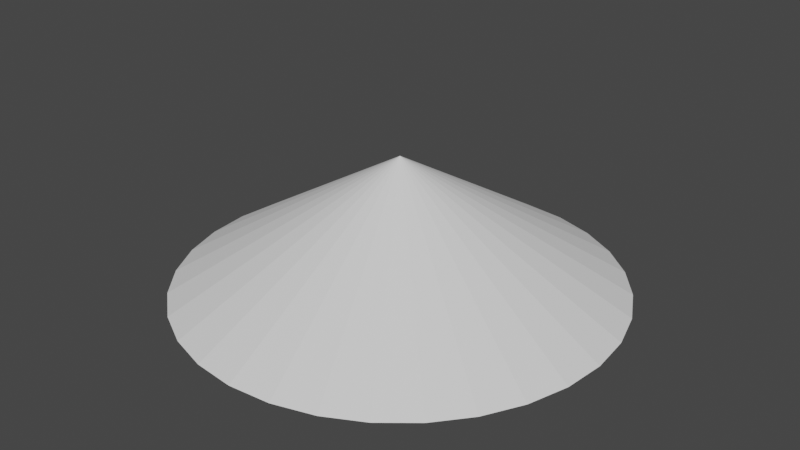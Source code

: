 # Source: Light.blend  (saved by Blender 2.82.7; exported with 4.5.12 LTS)
import bpy
from mathutils import Matrix  # noqa: F401  (used for matrix-valued properties, if any)

bpy.ops.wm.read_factory_settings(use_empty=True)
scene = bpy.context.scene
scene.name = 'Scene'

# ---- collections
col_collection = bpy.data.collections.new('Collection'); scene.collection.children.link(col_collection)

# ---- world
world_world = bpy.data.worlds.new('World'); scene.world = world_world
world_world.use_nodes = True; world_world.node_tree.nodes.clear()
_N = world_world.node_tree.nodes; _L = world_world.node_tree.links
n0 = _N.new('ShaderNodeOutputWorld'); n0.name = 'World Output'; n0.location = (300, 300)
n1 = _N.new('ShaderNodeBackground'); n1.name = 'Background'; n1.location = (10, 300)
n1.inputs[0].default_value = (0.05088, 0.05088, 0.05088, 1.0)
_L.new(n1.outputs[0], n0.inputs[0])
n0.is_active_output = True
world_world.color = (0.05088, 0.05088, 0.05088)
world_world.use_sun_shadow = False
world_world.sun_shadow_jitter_overblur = 0.0

# ---- meshes
me_cone = bpy.data.meshes.new('Cone')
me_cone.from_pydata([(-6.264e-08, 0.836, -1.0), (0.1631, 0.8199, -1.0), (0.3199, 0.7723, -1.0), (0.4644, 0.6951, -1.0), (0.5911, 0.5911, -1.0), (0.6951, 0.4644, -1.0), (0.7723, 0.3199, -1.0), (0.8199, 0.1631, -1.0), (0.836, 5.032e-08, -1.0), (0.8199, -0.1631, -1.0), (0.7723, -0.3199, -1.0), (0.6951, -0.4644, -1.0), (0.5911, -0.5911, -1.0), (0.4644, -0.6951, -1.0), (0.3199, -0.7723, -1.0), (0.1631, -0.8199, -1.0), (-2.755e-07, -0.836, -1.0), (-0.1631, -0.8199, -1.0), (-0.3199, -0.7723, -1.0), (-0.4644, -0.6951, -1.0), (-0.5911, -0.5911, -1.0), (-0.6951, -0.4644, -1.0), (-0.7723, -0.3199, -1.0), (0.0, 0.0, 1.0), (-0.8199, -0.1631, -1.0), (-0.836, 8.158e-07, -1.0), (-0.8199, 0.1631, -1.0), (-0.7723, 0.3199, -1.0), (-0.6951, 0.4644, -1.0), (-0.5911, 0.5911, -1.0), (-0.4644, 0.6951, -1.0), (-0.3199, 0.7723, -1.0), (-0.1631, 0.8199, -1.0), (0.0, 1.0, -1.0), (0.1951, 0.9808, -1.0), (0.3827, 0.9239, -1.0), (0.5556, 0.8315, -1.0), (0.7071, 0.7071, -1.0), (0.8315, 0.5556, -1.0), (0.9239, 0.3827, -1.0), (0.9808, 0.1951, -1.0), (1.0, 7.55e-08, -1.0), (0.9808, -0.1951, -1.0), (0.9239, -0.3827, -1.0), (0.8315, -0.5556, -1.0), (0.7071, -0.7071, -1.0), (0.5556, -0.8315, -1.0), (0.3827, -0.9239, -1.0), (0.1951, -0.9808, -1.0), (-3.258e-07, -1.0, -1.0), (-0.1951, -0.9808, -1.0), (-0.3827, -0.9239, -1.0), (-0.5556, -0.8315, -1.0), (-0.7071, -0.7071, -1.0), (-0.8315, -0.5556, -1.0), (-0.9239, -0.3827, -1.0), (-0.9808, -0.1951, -1.0), (-1.0, 9.656e-07, -1.0), (-0.9808, 0.1951, -1.0), (-0.9239, 0.3827, -1.0), (-0.8315, 0.5556, -1.0), (-0.7071, 0.7071, -1.0), (-0.5556, 0.8315, -1.0), (-0.3827, 0.9239, -1.0), (-0.1951, 0.9808, -1.0), (4.532e-08, 0.1908, -0.1228), (0.03723, 0.1871, -0.1228), (0.07302, 0.1763, -0.1228), (0.106, 0.1587, -0.1228), (0.1349, 0.1349, -0.1228), (0.1587, 0.106, -0.1228), (0.1763, 0.07302, -0.1228), (0.1871, 0.03723, -0.1228), (0.1908, 1.955e-07, -0.1228), (0.1871, -0.03723, -0.1228), (0.1763, -0.07302, -0.1228), (0.1587, -0.106, -0.1228), (0.1349, -0.1349, -0.1228), (0.106, -0.1587, -0.1228), (0.07302, -0.1763, -0.1228), (0.03723, -0.1871, -0.1228), (-3.267e-09, -0.1908, -0.1228), (-0.03723, -0.1871, -0.1228), (-0.07302, -0.1763, -0.1228), (-0.106, -0.1587, -0.1228), (-0.1349, -0.1349, -0.1228), (-0.1587, -0.106, -0.1228), (-0.1763, -0.07302, -0.1228), (-0.1871, -0.03723, -0.1228), (-0.1908, 3.702e-07, -0.1228), (-0.1871, 0.03723, -0.1228), (-0.1763, 0.07302, -0.1228), (-0.1587, 0.106, -0.1228), (-0.1349, 0.1349, -0.1228), (-0.106, 0.1587, -0.1228), (-0.07302, 0.1763, -0.1228), (-0.03723, 0.1871, -0.1228)], [], [(33, 23, 34), (34, 23, 35), (35, 23, 36), (36, 23, 37), (37, 23, 38), (38, 23, 39), (39, 23, 40), (40, 23, 41), (41, 23, 42), (42, 23, 43), (43, 23, 44), (44, 23, 45), (45, 23, 46), (46, 23, 47), (47, 23, 48), (48, 23, 49), (49, 23, 50), (50, 23, 51), (51, 23, 52), (52, 23, 53), (53, 23, 54), (54, 23, 55), (55, 23, 56), (56, 23, 57), (57, 23, 58), (58, 23, 59), (59, 23, 60), (60, 23, 61), (61, 23, 62), (62, 23, 63), (63, 23, 64), (64, 23, 33), (25, 26, 90, 89), (1, 0, 33, 34), (2, 1, 34, 35), (3, 2, 35, 36), (4, 3, 36, 37), (5, 4, 37, 38), (6, 5, 38, 39), (7, 6, 39, 40), (8, 7, 40, 41), (9, 8, 41, 42), (10, 9, 42, 43), (11, 10, 43, 44), (12, 11, 44, 45), (13, 12, 45, 46), (14, 13, 46, 47), (15, 14, 47, 48), (16, 15, 48, 49), (17, 16, 49, 50), (18, 17, 50, 51), (19, 18, 51, 52), (20, 19, 52, 53), (21, 20, 53, 54), (22, 21, 54, 55), (24, 22, 55, 56), (25, 24, 56, 57), (26, 25, 57, 58), (27, 26, 58, 59), (28, 27, 59, 60), (29, 28, 60, 61), (30, 29, 61, 62), (31, 30, 62, 63), (32, 31, 63, 64), (0, 32, 64, 33), (65, 66, 67, 68, 69, 70, 71, 72, 73, 74, 75, 76, 77, 78, 79, 80, 81, 82, 83, 84, 85, 86, 87, 88, 89, 90, 91, 92, 93, 94, 95, 96), (11, 12, 77, 76), (26, 27, 91, 90), (12, 13, 78, 77), (27, 28, 92, 91), (13, 14, 79, 78), (0, 1, 66, 65), (28, 29, 93, 92), (14, 15, 80, 79), (1, 2, 67, 66), (29, 30, 94, 93), (15, 16, 81, 80), (2, 3, 68, 67), (30, 31, 95, 94), (16, 17, 82, 81), (3, 4, 69, 68), (31, 32, 96, 95), (17, 18, 83, 82), (4, 5, 70, 69), (32, 0, 65, 96), (18, 19, 84, 83), (5, 6, 71, 70), (19, 20, 85, 84), (6, 7, 72, 71), (20, 21, 86, 85), (7, 8, 73, 72), (21, 22, 87, 86), (8, 9, 74, 73), (22, 24, 88, 87), (9, 10, 75, 74), (24, 25, 89, 88), (10, 11, 76, 75)])
_uv = me_cone.uv_layers.new(name='UVMap')
_uv.uv.foreach_set('vector', [0.25, 0.49, 0.25, 0.25, 0.2968, 0.4854, 0.2968, 0.4854, 0.25, 0.25, 0.3418, 0.4717, 0.3418, 0.4717, 0.25, 0.25, 0.3833, 0.4496, 0.3833, 0.4496, 0.25, 0.25, 0.4197, 0.4197, 0.4197, 0.4197, 0.25, 0.25, 0.4496, 0.3833, 0.4496, 0.3833, 0.25, 0.25, 0.4717, 0.3418, 0.4717, 0.3418, 0.25, 0.25, 0.4854, 0.2968, 0.4854, 0.2968, 0.25, 0.25, 0.49, 0.25, 0.49, 0.25, 0.25, 0.25, 0.4854, 0.2032, 0.4854, 0.2032, 0.25, 0.25, 0.4717, 0.1582, 0.4717, 0.1582, 0.25, 0.25, 0.4496, 0.1167, 0.4496, 0.1167, 0.25, 0.25, 0.4197, 0.08029, 0.4197, 0.08029, 0.25, 0.25, 0.3833, 0.05045, 0.3833, 0.05045, 0.25, 0.25, 0.3418, 0.02827, 0.3418, 0.02827, 0.25, 0.25, 0.2968, 0.01461, 0.2968, 0.01461, 0.25, 0.25, 0.25, 0.01, 0.25, 0.01, 0.25, 0.25, 0.2032, 0.01461, 0.2032, 0.01461, 0.25, 0.25, 0.1582, 0.02827, 0.1582, 0.02827, 0.25, 0.25, 0.1167, 0.05045, 0.1167, 0.05045, 0.25, 0.25, 0.08029, 0.08029, 0.08029, 0.08029, 0.25, 0.25, 0.05045, 0.1167, 0.05045, 0.1167, 0.25, 0.25, 0.02827, 0.1582, 0.02827, 0.1582, 0.25, 0.25, 0.01461, 0.2032, 0.01461, 0.2032, 0.25, 0.25, 0.01, 0.25, 0.01, 0.25, 0.25, 0.25, 0.01461, 0.2968, 0.01461, 0.2968, 0.25, 0.25, 0.02827, 0.3418, 0.02827, 0.3418, 0.25, 0.25, 0.05045, 0.3833, 0.05045, 0.3833, 0.25, 0.25, 0.08029, 0.4197, 0.08029, 0.4197, 0.25, 0.25, 0.1167, 0.4496, 0.1167, 0.4496, 0.25, 0.25, 0.1582, 0.4717, 0.1582, 0.4717, 0.25, 0.25, 0.2032, 0.4854, 0.2032, 0.4854, 0.25, 0.25, 0.25, 0.49, 0.5494, 0.25, 0.5532, 0.2891, 0.5532, 0.2891, 0.5494, 0.25, 0.7891, 0.4468, 0.75, 0.4506, 0.75, 0.49, 0.7968, 0.4854, 0.8268, 0.4354, 0.7891, 0.4468, 0.7968, 0.4854, 0.8418, 0.4717, 0.8615, 0.4168, 0.8268, 0.4354, 0.8418, 0.4717, 0.8833, 0.4496, 0.8919, 0.3919, 0.8615, 0.4168, 0.8833, 0.4496, 0.9197, 0.4197, 0.9168, 0.3615, 0.8919, 0.3919, 0.9197, 0.4197, 0.9496, 0.3833, 0.9354, 0.3268, 0.9168, 0.3615, 0.9496, 0.3833, 0.9717, 0.3418, 0.9468, 0.2891, 0.9354, 0.3268, 0.9717, 0.3418, 0.9854, 0.2968, 0.9506, 0.25, 0.9468, 0.2891, 0.9854, 0.2968, 0.99, 0.25, 0.9468, 0.2109, 0.9506, 0.25, 0.99, 0.25, 0.9854, 0.2032, 0.9354, 0.1732, 0.9468, 0.2109, 0.9854, 0.2032, 0.9717, 0.1582, 0.9168, 0.1385, 0.9354, 0.1732, 0.9717, 0.1582, 0.9496, 0.1167, 0.8919, 0.1081, 0.9168, 0.1385, 0.9496, 0.1167, 0.9197, 0.08029, 0.8615, 0.08318, 0.8919, 0.1081, 0.9197, 0.08029, 0.8833, 0.05045, 0.8268, 0.06464, 0.8615, 0.08318, 0.8833, 0.05045, 0.8418, 0.02827, 0.7891, 0.05323, 0.8268, 0.06464, 0.8418, 0.02827, 0.7968, 0.01461, 0.75, 0.04937, 0.7891, 0.05323, 0.7968, 0.01461, 0.75, 0.01, 0.7109, 0.05323, 0.75, 0.04937, 0.75, 0.01, 0.7032, 0.01461, 0.6732, 0.06464, 0.7109, 0.05323, 0.7032, 0.01461, 0.6582, 0.02827, 0.6385, 0.08318, 0.6732, 0.06464, 0.6582, 0.02827, 0.6167, 0.05045, 0.6081, 0.1081, 0.6385, 0.08318, 0.6167, 0.05045, 0.5803, 0.08029, 0.5832, 0.1385, 0.6081, 0.1081, 0.5803, 0.08029, 0.5504, 0.1167, 0.5646, 0.1732, 0.5832, 0.1385, 0.5504, 0.1167, 0.5283, 0.1582, 0.5532, 0.2109, 0.5646, 0.1732, 0.5283, 0.1582, 0.5146, 0.2032, 0.5494, 0.25, 0.5532, 0.2109, 0.5146, 0.2032, 0.51, 0.25, 0.5532, 0.2891, 0.5494, 0.25, 0.51, 0.25, 0.5146, 0.2968, 0.5646, 0.3268, 0.5532, 0.2891, 0.5146, 0.2968, 0.5283, 0.3418, 0.5832, 0.3615, 0.5646, 0.3268, 0.5283, 0.3418, 0.5504, 0.3833, 0.6081, 0.3919, 0.5832, 0.3615, 0.5504, 0.3833, 0.5803, 0.4197, 0.6385, 0.4168, 0.6081, 0.3919, 0.5803, 0.4197, 0.6167, 0.4496, 0.6732, 0.4354, 0.6385, 0.4168, 0.6167, 0.4496, 0.6582, 0.4717, 0.7109, 0.4468, 0.6732, 0.4354, 0.6582, 0.4717, 0.7032, 0.4854, 0.75, 0.4506, 0.7109, 0.4468, 0.7032, 0.4854, 0.75, 0.49, 0.75, 0.4506, 0.7891, 0.4468, 0.8268, 0.4354, 0.8615, 0.4168, 0.8919, 0.3919, 0.9168, 0.3615, 0.9354, 0.3268, 0.9468, 0.2891, 0.9506, 0.25, 0.9468, 0.2109, 0.9354, 0.1732, 0.9168, 0.1385, 0.8919, 0.1081, 0.8615, 0.08318, 0.8268, 0.06464, 0.7891, 0.05323, 0.75, 0.04937, 0.7109, 0.05323, 0.6732, 0.06464, 0.6385, 0.08318, 0.6081, 0.1081, 0.5832, 0.1385, 0.5646, 0.1732, 0.5532, 0.2109, 0.5494, 0.25, 0.5532, 0.2891, 0.5646, 0.3268, 0.5832, 0.3615, 0.6081, 0.3919, 0.6385, 0.4168, 0.6732, 0.4354, 0.7109, 0.4468, 0.9168, 0.1385, 0.8919, 0.1081, 0.8919, 0.1081, 0.9168, 0.1385, 0.5532, 0.2891, 0.5646, 0.3268, 0.5646, 0.3268, 0.5532, 0.2891, 0.8919, 0.1081, 0.8615, 0.08318, 0.8615, 0.08318, 0.8919, 0.1081, 0.5646, 0.3268, 0.5832, 0.3615, 0.5832, 0.3615, 0.5646, 0.3268, 0.8615, 0.08318, 0.8268, 0.06464, 0.8268, 0.06464, 0.8615, 0.08318, 0.75, 0.4506, 0.7891, 0.4468, 0.7891, 0.4468, 0.75, 0.4506, 0.5832, 0.3615, 0.6081, 0.3919, 0.6081, 0.3919, 0.5832, 0.3615, 0.8268, 0.06464, 0.7891, 0.05323, 0.7891, 0.05323, 0.8268, 0.06464, 0.7891, 0.4468, 0.8268, 0.4354, 0.8268, 0.4354, 0.7891, 0.4468, 0.6081, 0.3919, 0.6385, 0.4168, 0.6385, 0.4168, 0.6081, 0.3919, 0.7891, 0.05323, 0.75, 0.04937, 0.75, 0.04937, 0.7891, 0.05323, 0.8268, 0.4354, 0.8615, 0.4168, 0.8615, 0.4168, 0.8268, 0.4354, 0.6385, 0.4168, 0.6732, 0.4354, 0.6732, 0.4354, 0.6385, 0.4168, 0.75, 0.04937, 0.7109, 0.05323, 0.7109, 0.05323, 0.75, 0.04937, 0.8615, 0.4168, 0.8919, 0.3919, 0.8919, 0.3919, 0.8615, 0.4168, 0.6732, 0.4354, 0.7109, 0.4468, 0.7109, 0.4468, 0.6732, 0.4354, 0.7109, 0.05323, 0.6732, 0.06464, 0.6732, 0.06464, 0.7109, 0.05323, 0.8919, 0.3919, 0.9168, 0.3615, 0.9168, 0.3615, 0.8919, 0.3919, 0.7109, 0.4468, 0.75, 0.4506, 0.75, 0.4506, 0.7109, 0.4468, 0.6732, 0.06464, 0.6385, 0.08318, 0.6385, 0.08318, 0.6732, 0.06464, 0.9168, 0.3615, 0.9354, 0.3268, 0.9354, 0.3268, 0.9168, 0.3615, 0.6385, 0.08318, 0.6081, 0.1081, 0.6081, 0.1081, 0.6385, 0.08318, 0.9354, 0.3268, 0.9468, 0.2891, 0.9468, 0.2891, 0.9354, 0.3268, 0.6081, 0.1081, 0.5832, 0.1385, 0.5832, 0.1385, 0.6081, 0.1081, 0.9468, 0.2891, 0.9506, 0.25, 0.9506, 0.25, 0.9468, 0.2891, 0.5832, 0.1385, 0.5646, 0.1732, 0.5646, 0.1732, 0.5832, 0.1385, 0.9506, 0.25, 0.9468, 0.2109, 0.9468, 0.2109, 0.9506, 0.25, 0.5646, 0.1732, 0.5532, 0.2109, 0.5532, 0.2109, 0.5646, 0.1732, 0.9468, 0.2109, 0.9354, 0.1732, 0.9354, 0.1732, 0.9468, 0.2109, 0.5532, 0.2109, 0.5494, 0.25, 0.5494, 0.25, 0.5532, 0.2109, 0.9354, 0.1732, 0.9168, 0.1385, 0.9168, 0.1385, 0.9354, 0.1732])
me_cone.use_remesh_fix_poles = True
me_cone.use_remesh_preserve_attributes = False
me_cone.use_mirror_vertex_groups = False
me_cone.update()
me_cone_001 = bpy.data.meshes.new('Cone.001')
me_cone_001.from_pydata([(5.901e-08, 0.04435, 0.3728), (5.901e-08, 0.08699, 0.3296), (5.901e-08, 0.1263, 0.2596), (5.901e-08, 0.1607, 0.1654), (5.901e-08, 0.189, 0.05057), (5.901e-08, 0.21, -0.08043), (5.901e-08, 0.2229, -0.2226), (5.901e-08, 0.2273, -0.3704), (5.901e-08, 0.2229, -0.5182), (5.901e-08, 0.1263, -1.0), (0.008652, 0.04349, 0.3728), (0.01697, 0.08532, 0.3296), (0.02464, 0.1239, 0.2596), (0.03136, 0.1576, 0.1654), (0.03687, 0.1854, 0.05057), (0.04097, 0.206, -0.08043), (0.04349, 0.2187, -0.2226), (0.04435, 0.2229, -0.3704), (0.04349, 0.2187, -0.5182), (0.04097, 0.206, -0.6604), (0.03687, 0.1854, -0.7914), (0.03136, 0.1576, -0.9062), (0.02464, 0.1239, -1.0), (0.01697, 0.08532, -1.07), (0.008652, 0.04349, -1.114), (0.01697, 0.04097, 0.3728), (0.03329, 0.08037, 0.3296), (0.04833, 0.1167, 0.2596), (0.06151, 0.1485, 0.1654), (0.07233, 0.1746, 0.05057), (0.08037, 0.194, -0.08043), (0.08532, 0.206, -0.2226), (0.08699, 0.21, -0.3704), (0.08532, 0.206, -0.5182), (0.08037, 0.194, -0.6604), (0.07233, 0.1746, -0.7914), (0.06151, 0.1485, -0.9062), (0.04833, 0.1167, -1.0), (0.03329, 0.08037, -1.07), (0.01697, 0.04097, -1.114), (0.02464, 0.03687, 0.3728), (0.04833, 0.07233, 0.3296), (0.07016, 0.105, 0.2596), (0.0893, 0.1336, 0.1654), (0.105, 0.1572, 0.05057), (0.1167, 0.1746, -0.08043), (0.1239, 0.1854, -0.2226), (0.1263, 0.189, -0.3704), (0.1239, 0.1854, -0.5182), (0.1167, 0.1746, -0.6604), (0.105, 0.1572, -0.7914), (0.0893, 0.1336, -0.9062), (0.07016, 0.105, -1.0), (0.04833, 0.07233, -1.07), (0.02464, 0.03687, -1.114), (0.03136, 0.03136, 0.3728), (0.06151, 0.06151, 0.3296), (0.0893, 0.0893, 0.2596), (0.1137, 0.1137, 0.1654), (0.1336, 0.1336, 0.05057), (0.1485, 0.1485, -0.08043), (0.1576, 0.1576, -0.2226), (0.1607, 0.1607, -0.3704), (0.1576, 0.1576, -0.5182), (0.1485, 0.1485, -0.6604), (0.1336, 0.1336, -0.7914), (0.1137, 0.1137, -0.9062), (0.0893, 0.0893, -1.0), (0.06151, 0.06151, -1.07), (0.03136, 0.03136, -1.114), (0.03687, 0.02464, 0.3728), (0.07233, 0.04833, 0.3296), (0.105, 0.07016, 0.2596), (0.1336, 0.0893, 0.1654), (0.1572, 0.105, 0.05057), (0.1746, 0.1167, -0.08043), (0.1854, 0.1239, -0.2226), (0.189, 0.1263, -0.3704), (0.1854, 0.1239, -0.5182), (0.1746, 0.1167, -0.6604), (0.1572, 0.105, -0.7914), (0.1336, 0.0893, -0.9062), (0.105, 0.07016, -1.0), (0.07233, 0.04833, -1.07), (0.03687, 0.02464, -1.114), (0.04097, 0.01697, 0.3728), (0.08037, 0.03329, 0.3296), (0.1167, 0.04833, 0.2596), (0.1485, 0.06151, 0.1654), (0.1746, 0.07233, 0.05057), (0.194, 0.08037, -0.08043), (0.206, 0.08532, -0.2226), (0.21, 0.08699, -0.3704), (0.206, 0.08532, -0.5182), (0.194, 0.08037, -0.6604), (0.1746, 0.07233, -0.7914), (0.1485, 0.06151, -0.9062), (0.1167, 0.04833, -1.0), (0.08037, 0.03329, -1.07), (0.04097, 0.01697, -1.114), (0.04349, 0.008652, 0.3728), (0.08532, 0.01697, 0.3296), (0.1239, 0.02464, 0.2596), (0.1576, 0.03136, 0.1654), (0.1854, 0.03687, 0.05057), (0.206, 0.04097, -0.08043), (0.2187, 0.04349, -0.2226), (0.2229, 0.04435, -0.3704), (0.2187, 0.04349, -0.5182), (0.206, 0.04097, -0.6604), (0.1854, 0.03687, -0.7914), (0.1576, 0.03136, -0.9062), (0.1239, 0.02464, -1.0), (0.08532, 0.01697, -1.07), (0.04349, 0.008652, -1.114), (0.04435, 5.868e-08, 0.3728), (0.08699, 6.037e-08, 0.3296), (0.1263, 6.206e-08, 0.2596), (0.1607, 6.037e-08, 0.1654), (0.189, 5.698e-08, 0.05057), (0.21, 7.053e-08, -0.08043), (0.2229, 4.343e-08, -0.2226), (0.2273, 4.682e-08, -0.3704), (0.2229, 4.343e-08, -0.5182), (0.21, 8.069e-08, -0.6604), (0.189, 5.698e-08, -0.7914), (0.1607, 6.037e-08, -0.9062), (0.1263, 5.529e-08, -1.0), (0.08699, 6.376e-08, -1.07), (0.04435, 6.291e-08, -1.114), (0.04349, -0.008652, 0.3728), (0.08532, -0.01697, 0.3296), (0.1239, -0.02464, 0.2596), (0.1576, -0.03136, 0.1654), (0.1854, -0.03687, 0.05057), (0.206, -0.04097, -0.08043), (0.2187, -0.04349, -0.2226), (0.2229, -0.04435, -0.3704), (0.2187, -0.04349, -0.5182), (0.206, -0.04097, -0.6604), (0.1854, -0.03687, -0.7914), (0.1576, -0.03136, -0.9062), (0.1239, -0.02464, -1.0), (0.08532, -0.01697, -1.07), (0.04349, -0.008652, -1.114), (0.04097, -0.01697, 0.3728), (0.08037, -0.03329, 0.3296), (0.1167, -0.04833, 0.2596), (0.1485, -0.06151, 0.1654), (0.1746, -0.07233, 0.05057), (0.194, -0.08037, -0.08043), (0.206, -0.08532, -0.2226), (0.21, -0.08699, -0.3704), (0.206, -0.08532, -0.5182), (0.194, -0.08037, -0.6604), (0.1746, -0.07233, -0.7914), (0.1485, -0.06151, -0.9062), (0.1167, -0.04833, -1.0), (0.08037, -0.03329, -1.07), (0.04097, -0.01697, -1.114), (0.03687, -0.02464, 0.3728), (0.07233, -0.04833, 0.3296), (0.105, -0.07016, 0.2596), (0.1336, -0.0893, 0.1654), (0.1572, -0.105, 0.05057), (0.1746, -0.1167, -0.08043), (0.1854, -0.1239, -0.2226), (0.189, -0.1263, -0.3704), (0.1854, -0.1239, -0.5182), (0.1746, -0.1167, -0.6604), (0.1572, -0.105, -0.7914), (0.1336, -0.0893, -0.9062), (0.105, -0.07016, -1.0), (0.07233, -0.04833, -1.07), (0.03687, -0.02464, -1.114), (0.03136, -0.03136, 0.3728), (0.06151, -0.06151, 0.3296), (0.0893, -0.0893, 0.2596), (0.1137, -0.1137, 0.1654), (0.1336, -0.1336, 0.05057), (0.1485, -0.1485, -0.08043), (0.1576, -0.1576, -0.2226), (0.1607, -0.1607, -0.3704), (0.1576, -0.1576, -0.5182), (0.1485, -0.1485, -0.6604), (0.1336, -0.1336, -0.7914), (0.1137, -0.1137, -0.9062), (0.0893, -0.0893, -1.0), (0.06151, -0.06151, -1.07), (0.03136, -0.03136, -1.114), (0.02464, -0.03687, 0.3728), (0.04833, -0.07233, 0.3296), (0.07016, -0.105, 0.2596), (0.0893, -0.1336, 0.1654), (0.105, -0.1572, 0.05057), (0.1167, -0.1746, -0.08043), (0.1239, -0.1854, -0.2226), (0.1263, -0.189, -0.3704), (0.1239, -0.1854, -0.5182), (0.1167, -0.1746, -0.6604), (0.105, -0.1572, -0.7914), (0.0893, -0.1336, -0.9062), (0.07016, -0.105, -1.0), (0.04833, -0.07233, -1.07), (0.02464, -0.03687, -1.114), (5.901e-08, 5.886e-08, -1.128), (0.01697, -0.04097, 0.3728), (0.03329, -0.08037, 0.3296), (0.04833, -0.1167, 0.2596), (0.06151, -0.1485, 0.1654), (0.07233, -0.1746, 0.05057), (0.08037, -0.194, -0.08043), (0.08532, -0.206, -0.2226), (0.08699, -0.21, -0.3704), (0.08532, -0.206, -0.5182), (0.08037, -0.194, -0.6604), (0.07233, -0.1746, -0.7914), (0.06151, -0.1485, -0.9062), (0.04833, -0.1167, -1.0), (0.03329, -0.08037, -1.07), (0.01697, -0.04097, -1.114), (0.008652, -0.04349, 0.3728), (0.01697, -0.08532, 0.3296), (0.02464, -0.1239, 0.2596), (0.03136, -0.1576, 0.1654), (0.03687, -0.1854, 0.05057), (0.04097, -0.206, -0.08043), (0.04349, -0.2187, -0.2226), (0.04435, -0.2229, -0.3704), (0.04349, -0.2187, -0.5182), (0.04097, -0.206, -0.6604), (0.03687, -0.1854, -0.7914), (0.03136, -0.1576, -0.9062), (0.02464, -0.1239, -1.0), (0.01697, -0.08532, -1.07), (0.008652, -0.04349, -1.114), (5.737e-08, -0.04435, 0.3728), (6.838e-08, -0.08699, 0.3296), (6.499e-08, -0.1263, 0.2596), (5.313e-08, -0.1607, 0.1654), (3.958e-08, -0.189, 0.05057), (7.346e-08, -0.21, -0.08043), (3.958e-08, -0.2229, -0.2226), (3.62e-08, -0.2273, -0.3704), (3.958e-08, -0.2229, -0.5182), (7.346e-08, -0.21, -0.6604), (3.958e-08, -0.189, -0.7914), (5.313e-08, -0.1607, -0.9062), (5.652e-08, -0.1263, -1.0), (5.991e-08, -0.08699, -1.07), (5.991e-08, -0.04435, -1.114), (-0.008652, -0.04349, 0.3728), (-0.01697, -0.08532, 0.3296), (-0.02464, -0.1239, 0.2596), (-0.03136, -0.1576, 0.1654), (-0.03687, -0.1854, 0.05057), (-0.04097, -0.206, -0.08043), (-0.04349, -0.2187, -0.2226), (-0.04435, -0.2229, -0.3704), (-0.04349, -0.2187, -0.5182), (-0.04097, -0.206, -0.6604), (-0.03687, -0.1854, -0.7914), (-0.03136, -0.1576, -0.9062), (-0.02464, -0.1239, -1.0), (-0.01697, -0.08532, -1.07), (-0.008652, -0.04349, -1.114), (-0.01697, -0.04097, 0.3728), (-0.03329, -0.08037, 0.3296), (-0.04833, -0.1167, 0.2596), (-0.06151, -0.1485, 0.1654), (-0.07233, -0.1746, 0.05057), (-0.08037, -0.194, -0.08043), (-0.08532, -0.206, -0.2226), (-0.08699, -0.21, -0.3704), (-0.08532, -0.206, -0.5182), (-0.08037, -0.194, -0.6604), (-0.07233, -0.1746, -0.7914), (-0.06151, -0.1485, -0.9062), (-0.04833, -0.1167, -1.0), (-0.03329, -0.08037, -1.07), (-0.01697, -0.04097, -1.114), (-0.02464, -0.03687, 0.3728), (-0.04833, -0.07233, 0.3296), (-0.07016, -0.105, 0.2596), (-0.0893, -0.1336, 0.1654), (-0.105, -0.1572, 0.05057), (-0.1167, -0.1746, -0.08043), (-0.1239, -0.1854, -0.2226), (-0.1263, -0.189, -0.3704), (-0.1239, -0.1854, -0.5182), (-0.1167, -0.1746, -0.6604), (-0.105, -0.1572, -0.7914), (-0.0893, -0.1336, -0.9062), (-0.07016, -0.105, -1.0), (-0.04833, -0.07233, -1.07), (-0.02464, -0.03687, -1.114), (6.633e-09, 6.483e-09, 0.3873), (-0.03136, -0.03136, 0.3728), (-0.06151, -0.06151, 0.3296), (-0.0893, -0.0893, 0.2596), (-0.1137, -0.1137, 0.1654), (-0.1336, -0.1336, 0.05057), (-0.1485, -0.1485, -0.08043), (-0.1576, -0.1576, -0.2226), (-0.1607, -0.1607, -0.3704), (-0.1576, -0.1576, -0.5182), (-0.1485, -0.1485, -0.6604), (-0.1336, -0.1336, -0.7914), (-0.1137, -0.1137, -0.9062), (-0.0893, -0.0893, -1.0), (-0.06151, -0.06151, -1.07), (-0.03136, -0.03136, -1.114), (-0.03687, -0.02464, 0.3728), (-0.07233, -0.04833, 0.3296), (-0.105, -0.07016, 0.2596), (-0.1336, -0.0893, 0.1654), (-0.1572, -0.105, 0.05057), (-0.1746, -0.1167, -0.08043), (-0.1854, -0.1239, -0.2226), (-0.189, -0.1263, -0.3704), (-0.1854, -0.1239, -0.5182), (-0.1746, -0.1167, -0.6604), (-0.1572, -0.105, -0.7914), (-0.1336, -0.0893, -0.9062), (-0.105, -0.07016, -1.0), (-0.07233, -0.04833, -1.07), (-0.03687, -0.02464, -1.114), (-0.04097, -0.01697, 0.3728), (-0.08037, -0.03329, 0.3296), (-0.1167, -0.04833, 0.2596), (-0.1485, -0.06151, 0.1654), (-0.1746, -0.07233, 0.05057), (-0.194, -0.08037, -0.08043), (-0.206, -0.08532, -0.2226), (-0.21, -0.08699, -0.3704), (-0.206, -0.08532, -0.5182), (-0.194, -0.08037, -0.6604), (-0.1746, -0.07233, -0.7914), (-0.1485, -0.06151, -0.9062), (-0.1167, -0.04833, -1.0), (-0.08037, -0.03329, -1.07), (-0.04097, -0.01697, -1.114), (-0.04349, -0.008652, 0.3728), (-0.08532, -0.01697, 0.3296), (-0.1239, -0.02464, 0.2596), (-0.1576, -0.03136, 0.1654), (-0.1854, -0.03687, 0.05057), (-0.206, -0.04097, -0.08043), (-0.2187, -0.04349, -0.2226), (-0.2229, -0.04435, -0.3704), (-0.2187, -0.04349, -0.5182), (-0.206, -0.04097, -0.6604), (-0.1854, -0.03687, -0.7914), (-0.1576, -0.03136, -0.9062), (-0.1239, -0.02464, -1.0), (-0.08532, -0.01697, -1.07), (-0.04349, -0.008652, -1.114), (-0.04435, 6.206e-08, 0.3728), (-0.08699, 6.884e-08, 0.3296), (-0.1263, 6.884e-08, 0.2596), (-0.1607, 9.086e-08, 0.1654), (-0.189, 1.01e-07, 0.05057), (-0.21, 6.037e-08, -0.08043), (-0.2229, 1.112e-07, -0.2226), (-0.2273, 1.01e-07, -0.3704), (-0.2229, 1.112e-07, -0.5182), (-0.21, 6.037e-08, -0.6604), (-0.189, 1.01e-07, -0.7914), (-0.1607, 9.086e-08, -0.9062), (-0.1263, 7.392e-08, -1.0), (-0.08699, 7.561e-08, -1.07), (-0.04435, 6.122e-08, -1.114), (-0.04349, 0.008652, 0.3728), (-0.08532, 0.01697, 0.3296), (-0.1239, 0.02464, 0.2596), (-0.1576, 0.03136, 0.1654), (-0.1854, 0.03687, 0.05057), (-0.206, 0.04097, -0.08043), (-0.2187, 0.04349, -0.2226), (-0.2229, 0.04435, -0.3704), (-0.2187, 0.04349, -0.5182), (-0.206, 0.04097, -0.6604), (-0.1854, 0.03687, -0.7914), (-0.1576, 0.03136, -0.9062), (-0.1239, 0.02464, -1.0), (-0.08532, 0.01697, -1.07), (-0.04349, 0.008652, -1.114), (-0.04097, 0.01697, 0.3728), (-0.08037, 0.03329, 0.3296), (-0.1167, 0.04833, 0.2596), (-0.1485, 0.06151, 0.1654), (-0.1746, 0.07233, 0.05057), (-0.194, 0.08037, -0.08043), (-0.206, 0.08532, -0.2226), (-0.21, 0.08699, -0.3704), (-0.206, 0.08532, -0.5182), (-0.194, 0.08037, -0.6604), (-0.1746, 0.07233, -0.7914), (-0.1485, 0.06151, -0.9062), (-0.1167, 0.04833, -1.0), (-0.08037, 0.03329, -1.07), (-0.04097, 0.01697, -1.114), (-0.03687, 0.02464, 0.3728), (-0.07233, 0.04833, 0.3296), (-0.105, 0.07016, 0.2596), (-0.1336, 0.0893, 0.1654), (-0.1572, 0.105, 0.05057), (-0.1746, 0.1167, -0.08043), (-0.1854, 0.1239, -0.2226), (-0.189, 0.1263, -0.3704), (-0.1854, 0.1239, -0.5182), (-0.1746, 0.1167, -0.6604), (-0.1572, 0.105, -0.7914), (-0.1336, 0.0893, -0.9062), (-0.105, 0.07016, -1.0), (-0.07233, 0.04833, -1.07), (-0.03687, 0.02464, -1.114), (-0.03136, 0.03136, 0.3728), (-0.06151, 0.06151, 0.3296), (-0.0893, 0.0893, 0.2596), (-0.1137, 0.1137, 0.1654), (-0.1336, 0.1336, 0.05057), (-0.1485, 0.1485, -0.08043), (-0.1576, 0.1576, -0.2226), (-0.1607, 0.1607, -0.3704), (-0.1576, 0.1576, -0.5182), (-0.1485, 0.1485, -0.6604), (-0.1336, 0.1336, -0.7914), (-0.1137, 0.1137, -0.9062), (-0.0893, 0.0893, -1.0), (-0.06151, 0.06151, -1.07), (-0.03136, 0.03136, -1.114), (-0.02464, 0.03687, 0.3728), (-0.04833, 0.07233, 0.3296), (-0.07016, 0.105, 0.2596), (-0.0893, 0.1336, 0.1654), (-0.105, 0.1572, 0.05057), (-0.1167, 0.1746, -0.08043), (-0.1239, 0.1854, -0.2226), (-0.1263, 0.189, -0.3704), (-0.1239, 0.1854, -0.5182), (-0.1167, 0.1746, -0.6604), (-0.105, 0.1572, -0.7914), (-0.0893, 0.1336, -0.9062), (-0.07016, 0.105, -1.0), (-0.04833, 0.07233, -1.07), (-0.02464, 0.03687, -1.114), (-0.01697, 0.04097, 0.3728), (-0.03329, 0.08037, 0.3296), (-0.04833, 0.1167, 0.2596), (-0.06151, 0.1485, 0.1654), (-0.07233, 0.1746, 0.05057), (-0.08037, 0.194, -0.08043), (-0.08532, 0.206, -0.2226), (-0.08699, 0.21, -0.3704), (-0.08532, 0.206, -0.5182), (-0.08037, 0.194, -0.6604), (-0.07233, 0.1746, -0.7914), (-0.06151, 0.1485, -0.9062), (-0.04833, 0.1167, -1.0), (-0.03329, 0.08037, -1.07), (-0.01697, 0.04097, -1.114), (-0.008652, 0.04349, 0.3728), (-0.01697, 0.08532, 0.3296), (-0.02464, 0.1239, 0.2596), (-0.03136, 0.1576, 0.1654), (-0.03687, 0.1854, 0.05057), (-0.04097, 0.206, -0.08043), (-0.04349, 0.2187, -0.2226), (-0.04435, 0.2229, -0.3704), (-0.04349, 0.2187, -0.5182), (-0.04097, 0.206, -0.6604), (-0.03687, 0.1854, -0.7914), (-0.03136, 0.1576, -0.9062), (-0.02464, 0.1239, -1.0), (-0.01697, 0.08532, -1.07), (-0.008652, 0.04349, -1.114), (7.346e-08, 0.21, -0.6604), (1.209e-07, 0.189, -0.7914), (9.378e-08, 0.1607, -0.9062), (7.684e-08, 0.08699, -1.07), (6.245e-08, 0.04435, -1.114)], [], [(2, 1, 11, 12), (478, 477, 19, 20), (3, 2, 12, 13), (479, 478, 20, 21), (4, 3, 13, 14), (9, 479, 21, 22), (5, 4, 14, 15), (480, 9, 22, 23), (6, 5, 15, 16), (481, 480, 23, 24), (7, 6, 16, 17), (0, 296, 10), (205, 481, 24), (8, 7, 17, 18), (1, 0, 10, 11), (477, 8, 18, 19), (18, 17, 32, 33), (11, 10, 25, 26), (19, 18, 33, 34), (12, 11, 26, 27), (20, 19, 34, 35), (13, 12, 27, 28), (21, 20, 35, 36), (14, 13, 28, 29), (22, 21, 36, 37), (15, 14, 29, 30), (23, 22, 37, 38), (16, 15, 30, 31), (24, 23, 38, 39), (17, 16, 31, 32), (10, 296, 25), (205, 24, 39), (37, 36, 51, 52), (30, 29, 44, 45), (38, 37, 52, 53), (31, 30, 45, 46), (39, 38, 53, 54), (32, 31, 46, 47), (25, 296, 40), (205, 39, 54), (33, 32, 47, 48), (26, 25, 40, 41), (34, 33, 48, 49), (27, 26, 41, 42), (35, 34, 49, 50), (28, 27, 42, 43), (36, 35, 50, 51), (29, 28, 43, 44), (49, 48, 63, 64), (42, 41, 56, 57), (50, 49, 64, 65), (43, 42, 57, 58), (51, 50, 65, 66), (44, 43, 58, 59), (52, 51, 66, 67), (45, 44, 59, 60), (53, 52, 67, 68), (46, 45, 60, 61), (54, 53, 68, 69), (47, 46, 61, 62), (40, 296, 55), (205, 54, 69), (48, 47, 62, 63), (41, 40, 55, 56), (68, 67, 82, 83), (61, 60, 75, 76), (69, 68, 83, 84), (62, 61, 76, 77), (55, 296, 70), (205, 69, 84), (63, 62, 77, 78), (56, 55, 70, 71), (64, 63, 78, 79), (57, 56, 71, 72), (65, 64, 79, 80), (58, 57, 72, 73), (66, 65, 80, 81), (59, 58, 73, 74), (67, 66, 81, 82), (60, 59, 74, 75), (72, 71, 86, 87), (80, 79, 94, 95), (73, 72, 87, 88), (81, 80, 95, 96), (74, 73, 88, 89), (82, 81, 96, 97), (75, 74, 89, 90), (83, 82, 97, 98), (76, 75, 90, 91), (84, 83, 98, 99), (77, 76, 91, 92), (70, 296, 85), (205, 84, 99), (78, 77, 92, 93), (71, 70, 85, 86), (79, 78, 93, 94), (91, 90, 105, 106), (99, 98, 113, 114), (92, 91, 106, 107), (85, 296, 100), (205, 99, 114), (93, 92, 107, 108), (86, 85, 100, 101), (94, 93, 108, 109), (87, 86, 101, 102), (95, 94, 109, 110), (88, 87, 102, 103), (96, 95, 110, 111), (89, 88, 103, 104), (97, 96, 111, 112), (90, 89, 104, 105), (98, 97, 112, 113), (110, 109, 124, 125), (103, 102, 117, 118), (111, 110, 125, 126), (104, 103, 118, 119), (112, 111, 126, 127), (105, 104, 119, 120), (113, 112, 127, 128), (106, 105, 120, 121), (114, 113, 128, 129), (107, 106, 121, 122), (100, 296, 115), (205, 114, 129), (108, 107, 122, 123), (101, 100, 115, 116), (109, 108, 123, 124), (102, 101, 116, 117), (129, 128, 143, 144), (122, 121, 136, 137), (115, 296, 130), (205, 129, 144), (123, 122, 137, 138), (116, 115, 130, 131), (124, 123, 138, 139), (117, 116, 131, 132), (125, 124, 139, 140), (118, 117, 132, 133), (126, 125, 140, 141), (119, 118, 133, 134), (127, 126, 141, 142), (120, 119, 134, 135), (128, 127, 142, 143), (121, 120, 135, 136), (133, 132, 147, 148), (141, 140, 155, 156), (134, 133, 148, 149), (142, 141, 156, 157), (135, 134, 149, 150), (143, 142, 157, 158), (136, 135, 150, 151), (144, 143, 158, 159), (137, 136, 151, 152), (130, 296, 145), (205, 144, 159), (138, 137, 152, 153), (131, 130, 145, 146), (139, 138, 153, 154), (132, 131, 146, 147), (140, 139, 154, 155), (152, 151, 166, 167), (145, 296, 160), (205, 159, 174), (153, 152, 167, 168), (146, 145, 160, 161), (154, 153, 168, 169), (147, 146, 161, 162), (155, 154, 169, 170), (148, 147, 162, 163), (156, 155, 170, 171), (149, 148, 163, 164), (157, 156, 171, 172), (150, 149, 164, 165), (158, 157, 172, 173), (151, 150, 165, 166), (159, 158, 173, 174), (171, 170, 185, 186), (164, 163, 178, 179), (172, 171, 186, 187), (165, 164, 179, 180), (173, 172, 187, 188), (166, 165, 180, 181), (174, 173, 188, 189), (167, 166, 181, 182), (160, 296, 175), (205, 174, 189), (168, 167, 182, 183), (161, 160, 175, 176), (169, 168, 183, 184), (162, 161, 176, 177), (170, 169, 184, 185), (163, 162, 177, 178), (205, 189, 204), (183, 182, 197, 198), (176, 175, 190, 191), (184, 183, 198, 199), (177, 176, 191, 192), (185, 184, 199, 200), (178, 177, 192, 193), (186, 185, 200, 201), (179, 178, 193, 194), (187, 186, 201, 202), (180, 179, 194, 195), (188, 187, 202, 203), (181, 180, 195, 196), (189, 188, 203, 204), (182, 181, 196, 197), (175, 296, 190), (202, 201, 217, 218), (195, 194, 210, 211), (203, 202, 218, 219), (196, 195, 211, 212), (204, 203, 219, 220), (197, 196, 212, 213), (190, 296, 206), (205, 204, 220), (198, 197, 213, 214), (191, 190, 206, 207), (199, 198, 214, 215), (192, 191, 207, 208), (200, 199, 215, 216), (193, 192, 208, 209), (201, 200, 216, 217), (194, 193, 209, 210), (207, 206, 221, 222), (215, 214, 229, 230), (208, 207, 222, 223), (216, 215, 230, 231), (209, 208, 223, 224), (217, 216, 231, 232), (210, 209, 224, 225), (218, 217, 232, 233), (211, 210, 225, 226), (219, 218, 233, 234), (212, 211, 226, 227), (220, 219, 234, 235), (213, 212, 227, 228), (206, 296, 221), (205, 220, 235), (214, 213, 228, 229), (226, 225, 240, 241), (234, 233, 248, 249), (227, 226, 241, 242), (235, 234, 249, 250), (228, 227, 242, 243), (221, 296, 236), (205, 235, 250), (229, 228, 243, 244), (222, 221, 236, 237), (230, 229, 244, 245), (223, 222, 237, 238), (231, 230, 245, 246), (224, 223, 238, 239), (232, 231, 246, 247), (225, 224, 239, 240), (233, 232, 247, 248), (245, 244, 259, 260), (238, 237, 252, 253), (246, 245, 260, 261), (239, 238, 253, 254), (247, 246, 261, 262), (240, 239, 254, 255), (248, 247, 262, 263), (241, 240, 255, 256), (249, 248, 263, 264), (242, 241, 256, 257), (250, 249, 264, 265), (243, 242, 257, 258), (236, 296, 251), (205, 250, 265), (244, 243, 258, 259), (237, 236, 251, 252), (264, 263, 278, 279), (257, 256, 271, 272), (265, 264, 279, 280), (258, 257, 272, 273), (251, 296, 266), (205, 265, 280), (259, 258, 273, 274), (252, 251, 266, 267), (260, 259, 274, 275), (253, 252, 267, 268), (261, 260, 275, 276), (254, 253, 268, 269), (262, 261, 276, 277), (255, 254, 269, 270), (263, 262, 277, 278), (256, 255, 270, 271), (268, 267, 282, 283), (276, 275, 290, 291), (269, 268, 283, 284), (277, 276, 291, 292), (270, 269, 284, 285), (278, 277, 292, 293), (271, 270, 285, 286), (279, 278, 293, 294), (272, 271, 286, 287), (280, 279, 294, 295), (273, 272, 287, 288), (266, 296, 281), (205, 280, 295), (274, 273, 288, 289), (267, 266, 281, 282), (275, 274, 289, 290), (287, 286, 302, 303), (295, 294, 310, 311), (288, 287, 303, 304), (281, 296, 297), (205, 295, 311), (289, 288, 304, 305), (282, 281, 297, 298), (290, 289, 305, 306), (283, 282, 298, 299), (291, 290, 306, 307), (284, 283, 299, 300), (292, 291, 307, 308), (285, 284, 300, 301), (293, 292, 308, 309), (286, 285, 301, 302), (294, 293, 309, 310), (307, 306, 321, 322), (300, 299, 314, 315), (308, 307, 322, 323), (301, 300, 315, 316), (309, 308, 323, 324), (302, 301, 316, 317), (310, 309, 324, 325), (303, 302, 317, 318), (311, 310, 325, 326), (304, 303, 318, 319), (297, 296, 312), (205, 311, 326), (305, 304, 319, 320), (298, 297, 312, 313), (306, 305, 320, 321), (299, 298, 313, 314), (326, 325, 340, 341), (319, 318, 333, 334), (312, 296, 327), (205, 326, 341), (320, 319, 334, 335), (313, 312, 327, 328), (321, 320, 335, 336), (314, 313, 328, 329), (322, 321, 336, 337), (315, 314, 329, 330), (323, 322, 337, 338), (316, 315, 330, 331), (324, 323, 338, 339), (317, 316, 331, 332), (325, 324, 339, 340), (318, 317, 332, 333), (338, 337, 352, 353), (331, 330, 345, 346), (339, 338, 353, 354), (332, 331, 346, 347), (340, 339, 354, 355), (333, 332, 347, 348), (341, 340, 355, 356), (334, 333, 348, 349), (327, 296, 342), (205, 341, 356), (335, 334, 349, 350), (328, 327, 342, 343), (336, 335, 350, 351), (329, 328, 343, 344), (337, 336, 351, 352), (330, 329, 344, 345), (342, 296, 357), (205, 356, 371), (350, 349, 364, 365), (343, 342, 357, 358), (351, 350, 365, 366), (344, 343, 358, 359), (352, 351, 366, 367), (345, 344, 359, 360), (353, 352, 367, 368), (346, 345, 360, 361), (354, 353, 368, 369), (347, 346, 361, 362), (355, 354, 369, 370), (348, 347, 362, 363), (356, 355, 370, 371), (349, 348, 363, 364), (361, 360, 375, 376), (369, 368, 383, 384), (362, 361, 376, 377), (370, 369, 384, 385), (363, 362, 377, 378), (371, 370, 385, 386), (364, 363, 378, 379), (357, 296, 372), (205, 371, 386), (365, 364, 379, 380), (358, 357, 372, 373), (366, 365, 380, 381), (359, 358, 373, 374), (367, 366, 381, 382), (360, 359, 374, 375), (368, 367, 382, 383), (380, 379, 394, 395), (373, 372, 387, 388), (381, 380, 395, 396), (374, 373, 388, 389), (382, 381, 396, 397), (375, 374, 389, 390), (383, 382, 397, 398), (376, 375, 390, 391), (384, 383, 398, 399), (377, 376, 391, 392), (385, 384, 399, 400), (378, 377, 392, 393), (386, 385, 400, 401), (379, 378, 393, 394), (372, 296, 387), (205, 386, 401), (399, 398, 413, 414), (392, 391, 406, 407), (400, 399, 414, 415), (393, 392, 407, 408), (401, 400, 415, 416), (394, 393, 408, 409), (387, 296, 402), (205, 401, 416), (395, 394, 409, 410), (388, 387, 402, 403), (396, 395, 410, 411), (389, 388, 403, 404), (397, 396, 411, 412), (390, 389, 404, 405), (398, 397, 412, 413), (391, 390, 405, 406), (403, 402, 417, 418), (411, 410, 425, 426), (404, 403, 418, 419), (412, 411, 426, 427), (405, 404, 419, 420), (413, 412, 427, 428), (406, 405, 420, 421), (414, 413, 428, 429), (407, 406, 421, 422), (415, 414, 429, 430), (408, 407, 422, 423), (416, 415, 430, 431), (409, 408, 423, 424), (402, 296, 417), (205, 416, 431), (410, 409, 424, 425), (422, 421, 436, 437), (430, 429, 444, 445), (423, 422, 437, 438), (431, 430, 445, 446), (424, 423, 438, 439), (417, 296, 432), (205, 431, 446), (425, 424, 439, 440), (418, 417, 432, 433), (426, 425, 440, 441), (419, 418, 433, 434), (427, 426, 441, 442), (420, 419, 434, 435), (428, 427, 442, 443), (421, 420, 435, 436), (429, 428, 443, 444), (441, 440, 455, 456), (434, 433, 448, 449), (442, 441, 456, 457), (435, 434, 449, 450), (443, 442, 457, 458), (436, 435, 450, 451), (444, 443, 458, 459), (437, 436, 451, 452), (445, 444, 459, 460), (438, 437, 452, 453), (446, 445, 460, 461), (439, 438, 453, 454), (432, 296, 447), (205, 446, 461), (440, 439, 454, 455), (433, 432, 447, 448), (460, 459, 474, 475), (453, 452, 467, 468), (461, 460, 475, 476), (454, 453, 468, 469), (447, 296, 462), (205, 461, 476), (455, 454, 469, 470), (448, 447, 462, 463), (456, 455, 470, 471), (449, 448, 463, 464), (457, 456, 471, 472), (450, 449, 464, 465), (458, 457, 472, 473), (451, 450, 465, 466), (459, 458, 473, 474), (452, 451, 466, 467), (472, 471, 477, 478), (465, 464, 2, 3), (473, 472, 478, 479), (466, 465, 3, 4), (474, 473, 479, 9), (467, 466, 4, 5), (475, 474, 9, 480), (468, 467, 5, 6), (476, 475, 480, 481), (469, 468, 6, 7), (462, 296, 0), (205, 476, 481), (470, 469, 7, 8), (463, 462, 0, 1), (471, 470, 8, 477), (464, 463, 1, 2)])
_uv = me_cone_001.uv_layers.new(name='UVMap')
_uv.uv.foreach_set('vector', [0.75, 0.8125, 0.75, 0.875, 0.7188, 0.875, 0.7188, 0.8125, 0.75, 0.3125, 0.75, 0.375, 0.7188, 0.375, 0.7188, 0.3125, 0.75, 0.75, 0.75, 0.8125, 0.7188, 0.8125, 0.7188, 0.75, 0.75, 0.25, 0.75, 0.3125, 0.7188, 0.3125, 0.7188, 0.25, 0.75, 0.6875, 0.75, 0.75, 0.7188, 0.75, 0.7188, 0.6875, 0.75, 0.1875, 0.75, 0.25, 0.7188, 0.25, 0.7188, 0.1875, 0.75, 0.625, 0.75, 0.6875, 0.7188, 0.6875, 0.7188, 0.625, 0.75, 0.125, 0.75, 0.1875, 0.7188, 0.1875, 0.7188, 0.125, 0.75, 0.5625, 0.75, 0.625, 0.7188, 0.625, 0.7188, 0.5625, 0.75, 0.0625, 0.75, 0.125, 0.7188, 0.125, 0.7187, 0.0625, 0.75, 0.5, 0.75, 0.5625, 0.7188, 0.5625, 0.7188, 0.5, 0.75, 0.9375, 0.7344, 1.0, 0.7187, 0.9375, 0.7344, 0.0, 0.75, 0.0625, 0.7187, 0.0625, 0.75, 0.4375, 0.75, 0.5, 0.7188, 0.5, 0.7188, 0.4375, 0.75, 0.875, 0.75, 0.9375, 0.7187, 0.9375, 0.7188, 0.875, 0.75, 0.375, 0.75, 0.4375, 0.7188, 0.4375, 0.7188, 0.375, 0.7188, 0.4375, 0.7188, 0.5, 0.6875, 0.5, 0.6875, 0.4375, 0.7188, 0.875, 0.7187, 0.9375, 0.6875, 0.9375, 0.6875, 0.875, 0.7188, 0.375, 0.7188, 0.4375, 0.6875, 0.4375, 0.6875, 0.375, 0.7188, 0.8125, 0.7188, 0.875, 0.6875, 0.875, 0.6875, 0.8125, 0.7188, 0.3125, 0.7188, 0.375, 0.6875, 0.375, 0.6875, 0.3125, 0.7188, 0.75, 0.7188, 0.8125, 0.6875, 0.8125, 0.6875, 0.75, 0.7188, 0.25, 0.7188, 0.3125, 0.6875, 0.3125, 0.6875, 0.25, 0.7188, 0.6875, 0.7188, 0.75, 0.6875, 0.75, 0.6875, 0.6875, 0.7188, 0.1875, 0.7188, 0.25, 0.6875, 0.25, 0.6875, 0.1875, 0.7188, 0.625, 0.7188, 0.6875, 0.6875, 0.6875, 0.6875, 0.625, 0.7188, 0.125, 0.7188, 0.1875, 0.6875, 0.1875, 0.6875, 0.125, 0.7188, 0.5625, 0.7188, 0.625, 0.6875, 0.625, 0.6875, 0.5625, 0.7187, 0.0625, 0.7188, 0.125, 0.6875, 0.125, 0.6875, 0.0625, 0.7188, 0.5, 0.7188, 0.5625, 0.6875, 0.5625, 0.6875, 0.5, 0.7187, 0.9375, 0.7031, 1.0, 0.6875, 0.9375, 0.7031, 0.0, 0.7187, 0.0625, 0.6875, 0.0625, 0.6875, 0.1875, 0.6875, 0.25, 0.6562, 0.25, 0.6562, 0.1875, 0.6875, 0.625, 0.6875, 0.6875, 0.6562, 0.6875, 0.6562, 0.625, 0.6875, 0.125, 0.6875, 0.1875, 0.6562, 0.1875, 0.6562, 0.125, 0.6875, 0.5625, 0.6875, 0.625, 0.6562, 0.625, 0.6562, 0.5625, 0.6875, 0.0625, 0.6875, 0.125, 0.6562, 0.125, 0.6562, 0.0625, 0.6875, 0.5, 0.6875, 0.5625, 0.6562, 0.5625, 0.6562, 0.5, 0.6875, 0.9375, 0.6719, 1.0, 0.6562, 0.9375, 0.6719, 0.0, 0.6875, 0.0625, 0.6562, 0.0625, 0.6875, 0.4375, 0.6875, 0.5, 0.6562, 0.5, 0.6562, 0.4375, 0.6875, 0.875, 0.6875, 0.9375, 0.6562, 0.9375, 0.6562, 0.875, 0.6875, 0.375, 0.6875, 0.4375, 0.6562, 0.4375, 0.6562, 0.375, 0.6875, 0.8125, 0.6875, 0.875, 0.6562, 0.875, 0.6562, 0.8125, 0.6875, 0.3125, 0.6875, 0.375, 0.6562, 0.375, 0.6562, 0.3125, 0.6875, 0.75, 0.6875, 0.8125, 0.6562, 0.8125, 0.6562, 0.75, 0.6875, 0.25, 0.6875, 0.3125, 0.6562, 0.3125, 0.6562, 0.25, 0.6875, 0.6875, 0.6875, 0.75, 0.6562, 0.75, 0.6562, 0.6875, 0.6562, 0.375, 0.6562, 0.4375, 0.625, 0.4375, 0.625, 0.375, 0.6562, 0.8125, 0.6562, 0.875, 0.625, 0.875, 0.625, 0.8125, 0.6562, 0.3125, 0.6562, 0.375, 0.625, 0.375, 0.625, 0.3125, 0.6562, 0.75, 0.6562, 0.8125, 0.625, 0.8125, 0.625, 0.75, 0.6562, 0.25, 0.6562, 0.3125, 0.625, 0.3125, 0.625, 0.25, 0.6562, 0.6875, 0.6562, 0.75, 0.625, 0.75, 0.625, 0.6875, 0.6562, 0.1875, 0.6562, 0.25, 0.625, 0.25, 0.625, 0.1875, 0.6562, 0.625, 0.6562, 0.6875, 0.625, 0.6875, 0.625, 0.625, 0.6562, 0.125, 0.6562, 0.1875, 0.625, 0.1875, 0.625, 0.125, 0.6562, 0.5625, 0.6562, 0.625, 0.625, 0.625, 0.625, 0.5625, 0.6562, 0.0625, 0.6562, 0.125, 0.625, 0.125, 0.625, 0.0625, 0.6562, 0.5, 0.6562, 0.5625, 0.625, 0.5625, 0.625, 0.5, 0.6562, 0.9375, 0.6406, 1.0, 0.625, 0.9375, 0.6406, 0.0, 0.6562, 0.0625, 0.625, 0.0625, 0.6562, 0.4375, 0.6562, 0.5, 0.625, 0.5, 0.625, 0.4375, 0.6562, 0.875, 0.6562, 0.9375, 0.625, 0.9375, 0.625, 0.875, 0.625, 0.125, 0.625, 0.1875, 0.5937, 0.1875, 0.5937, 0.125, 0.625, 0.5625, 0.625, 0.625, 0.5937, 0.625, 0.5937, 0.5625, 0.625, 0.0625, 0.625, 0.125, 0.5937, 0.125, 0.5937, 0.0625, 0.625, 0.5, 0.625, 0.5625, 0.5937, 0.5625, 0.5937, 0.5, 0.625, 0.9375, 0.6094, 1.0, 0.5937, 0.9375, 0.6094, 0.0, 0.625, 0.0625, 0.5937, 0.0625, 0.625, 0.4375, 0.625, 0.5, 0.5937, 0.5, 0.5937, 0.4375, 0.625, 0.875, 0.625, 0.9375, 0.5937, 0.9375, 0.5937, 0.875, 0.625, 0.375, 0.625, 0.4375, 0.5937, 0.4375, 0.5938, 0.375, 0.625, 0.8125, 0.625, 0.875, 0.5937, 0.875, 0.5937, 0.8125, 0.625, 0.3125, 0.625, 0.375, 0.5938, 0.375, 0.5937, 0.3125, 0.625, 0.75, 0.625, 0.8125, 0.5937, 0.8125, 0.5937, 0.75, 0.625, 0.25, 0.625, 0.3125, 0.5937, 0.3125, 0.5937, 0.25, 0.625, 0.6875, 0.625, 0.75, 0.5937, 0.75, 0.5937, 0.6875, 0.625, 0.1875, 0.625, 0.25, 0.5937, 0.25, 0.5937, 0.1875, 0.625, 0.625, 0.625, 0.6875, 0.5937, 0.6875, 0.5937, 0.625, 0.5937, 0.8125, 0.5937, 0.875, 0.5625, 0.875, 0.5625, 0.8125, 0.5937, 0.3125, 0.5938, 0.375, 0.5625, 0.375, 0.5625, 0.3125, 0.5937, 0.75, 0.5937, 0.8125, 0.5625, 0.8125, 0.5625, 0.75, 0.5937, 0.25, 0.5937, 0.3125, 0.5625, 0.3125, 0.5625, 0.25, 0.5937, 0.6875, 0.5937, 0.75, 0.5625, 0.75, 0.5625, 0.6875, 0.5937, 0.1875, 0.5937, 0.25, 0.5625, 0.25, 0.5625, 0.1875, 0.5937, 0.625, 0.5937, 0.6875, 0.5625, 0.6875, 0.5625, 0.625, 0.5937, 0.125, 0.5937, 0.1875, 0.5625, 0.1875, 0.5625, 0.125, 0.5937, 0.5625, 0.5937, 0.625, 0.5625, 0.625, 0.5625, 0.5625, 0.5937, 0.0625, 0.5937, 0.125, 0.5625, 0.125, 0.5625, 0.0625, 0.5937, 0.5, 0.5937, 0.5625, 0.5625, 0.5625, 0.5625, 0.5, 0.5937, 0.9375, 0.5781, 1.0, 0.5625, 0.9375, 0.5781, 0.0, 0.5937, 0.0625, 0.5625, 0.0625, 0.5937, 0.4375, 0.5937, 0.5, 0.5625, 0.5, 0.5625, 0.4375, 0.5937, 0.875, 0.5937, 0.9375, 0.5625, 0.9375, 0.5625, 0.875, 0.5938, 0.375, 0.5937, 0.4375, 0.5625, 0.4375, 0.5625, 0.375, 0.5625, 0.5625, 0.5625, 0.625, 0.5312, 0.625, 0.5312, 0.5625, 0.5625, 0.0625, 0.5625, 0.125, 0.5312, 0.125, 0.5312, 0.0625, 0.5625, 0.5, 0.5625, 0.5625, 0.5312, 0.5625, 0.5312, 0.5, 0.5625, 0.9375, 0.5469, 1.0, 0.5312, 0.9375, 0.5469, 0.0, 0.5625, 0.0625, 0.5312, 0.0625, 0.5625, 0.4375, 0.5625, 0.5, 0.5312, 0.5, 0.5312, 0.4375, 0.5625, 0.875, 0.5625, 0.9375, 0.5312, 0.9375, 0.5312, 0.875, 0.5625, 0.375, 0.5625, 0.4375, 0.5312, 0.4375, 0.5312, 0.375, 0.5625, 0.8125, 0.5625, 0.875, 0.5312, 0.875, 0.5312, 0.8125, 0.5625, 0.3125, 0.5625, 0.375, 0.5312, 0.375, 0.5312, 0.3125, 0.5625, 0.75, 0.5625, 0.8125, 0.5312, 0.8125, 0.5312, 0.75, 0.5625, 0.25, 0.5625, 0.3125, 0.5312, 0.3125, 0.5312, 0.25, 0.5625, 0.6875, 0.5625, 0.75, 0.5312, 0.75, 0.5312, 0.6875, 0.5625, 0.1875, 0.5625, 0.25, 0.5312, 0.25, 0.5312, 0.1875, 0.5625, 0.625, 0.5625, 0.6875, 0.5312, 0.6875, 0.5312, 0.625, 0.5625, 0.125, 0.5625, 0.1875, 0.5312, 0.1875, 0.5312, 0.125, 0.5312, 0.3125, 0.5312, 0.375, 0.5, 0.375, 0.5, 0.3125, 0.5312, 0.75, 0.5312, 0.8125, 0.5, 0.8125, 0.5, 0.75, 0.5312, 0.25, 0.5312, 0.3125, 0.5, 0.3125, 0.5, 0.25, 0.5312, 0.6875, 0.5312, 0.75, 0.5, 0.75, 0.5, 0.6875, 0.5312, 0.1875, 0.5312, 0.25, 0.5, 0.25, 0.5, 0.1875, 0.5312, 0.625, 0.5312, 0.6875, 0.5, 0.6875, 0.5, 0.625, 0.5312, 0.125, 0.5312, 0.1875, 0.5, 0.1875, 0.5, 0.125, 0.5312, 0.5625, 0.5312, 0.625, 0.5, 0.625, 0.5, 0.5625, 0.5312, 0.0625, 0.5312, 0.125, 0.5, 0.125, 0.5, 0.0625, 0.5312, 0.5, 0.5312, 0.5625, 0.5, 0.5625, 0.5, 0.5, 0.5312, 0.9375, 0.5156, 1.0, 0.5, 0.9375, 0.5156, 0.0, 0.5312, 0.0625, 0.5, 0.0625, 0.5312, 0.4375, 0.5312, 0.5, 0.5, 0.5, 0.5, 0.4375, 0.5312, 0.875, 0.5312, 0.9375, 0.5, 0.9375, 0.5, 0.875, 0.5312, 0.375, 0.5312, 0.4375, 0.5, 0.4375, 0.5, 0.375, 0.5312, 0.8125, 0.5312, 0.875, 0.5, 0.875, 0.5, 0.8125, 0.5, 0.0625, 0.5, 0.125, 0.4687, 0.125, 0.4687, 0.0625, 0.5, 0.5, 0.5, 0.5625, 0.4687, 0.5625, 0.4687, 0.5, 0.5, 0.9375, 0.4844, 1.0, 0.4687, 0.9375, 0.4844, 0.0, 0.5, 0.0625, 0.4687, 0.0625, 0.5, 0.4375, 0.5, 0.5, 0.4687, 0.5, 0.4687, 0.4375, 0.5, 0.875, 0.5, 0.9375, 0.4687, 0.9375, 0.4687, 0.875, 0.5, 0.375, 0.5, 0.4375, 0.4687, 0.4375, 0.4687, 0.375, 0.5, 0.8125, 0.5, 0.875, 0.4687, 0.875, 0.4687, 0.8125, 0.5, 0.3125, 0.5, 0.375, 0.4687, 0.375, 0.4687, 0.3125, 0.5, 0.75, 0.5, 0.8125, 0.4687, 0.8125, 0.4687, 0.75, 0.5, 0.25, 0.5, 0.3125, 0.4687, 0.3125, 0.4687, 0.25, 0.5, 0.6875, 0.5, 0.75, 0.4687, 0.75, 0.4687, 0.6875, 0.5, 0.1875, 0.5, 0.25, 0.4687, 0.25, 0.4687, 0.1875, 0.5, 0.625, 0.5, 0.6875, 0.4687, 0.6875, 0.4687, 0.625, 0.5, 0.125, 0.5, 0.1875, 0.4687, 0.1875, 0.4687, 0.125, 0.5, 0.5625, 0.5, 0.625, 0.4687, 0.625, 0.4687, 0.5625, 0.4687, 0.75, 0.4687, 0.8125, 0.4375, 0.8125, 0.4375, 0.75, 0.4687, 0.25, 0.4687, 0.3125, 0.4375, 0.3125, 0.4375, 0.25, 0.4687, 0.6875, 0.4687, 0.75, 0.4375, 0.75, 0.4375, 0.6875, 0.4687, 0.1875, 0.4687, 0.25, 0.4375, 0.25, 0.4375, 0.1875, 0.4687, 0.625, 0.4687, 0.6875, 0.4375, 0.6875, 0.4375, 0.625, 0.4687, 0.125, 0.4687, 0.1875, 0.4375, 0.1875, 0.4375, 0.125, 0.4687, 0.5625, 0.4687, 0.625, 0.4375, 0.625, 0.4375, 0.5625, 0.4687, 0.0625, 0.4687, 0.125, 0.4375, 0.125, 0.4375, 0.0625, 0.4687, 0.5, 0.4687, 0.5625, 0.4375, 0.5625, 0.4375, 0.5, 0.4687, 0.9375, 0.4531, 1.0, 0.4375, 0.9375, 0.4531, 0.0, 0.4687, 0.0625, 0.4375, 0.0625, 0.4687, 0.4375, 0.4687, 0.5, 0.4375, 0.5, 0.4375, 0.4375, 0.4687, 0.875, 0.4687, 0.9375, 0.4375, 0.9375, 0.4375, 0.875, 0.4687, 0.375, 0.4687, 0.4375, 0.4375, 0.4375, 0.4375, 0.375, 0.4687, 0.8125, 0.4687, 0.875, 0.4375, 0.875, 0.4375, 0.8125, 0.4687, 0.3125, 0.4687, 0.375, 0.4375, 0.375, 0.4375, 0.3125, 0.4375, 0.5, 0.4375, 0.5625, 0.4062, 0.5625, 0.4062, 0.5, 0.4375, 0.9375, 0.4219, 1.0, 0.4062, 0.9375, 0.4219, 0.0, 0.4375, 0.0625, 0.4062, 0.0625, 0.4375, 0.4375, 0.4375, 0.5, 0.4062, 0.5, 0.4062, 0.4375, 0.4375, 0.875, 0.4375, 0.9375, 0.4062, 0.9375, 0.4062, 0.875, 0.4375, 0.375, 0.4375, 0.4375, 0.4062, 0.4375, 0.4062, 0.375, 0.4375, 0.8125, 0.4375, 0.875, 0.4062, 0.875, 0.4062, 0.8125, 0.4375, 0.3125, 0.4375, 0.375, 0.4062, 0.375, 0.4062, 0.3125, 0.4375, 0.75, 0.4375, 0.8125, 0.4062, 0.8125, 0.4062, 0.75, 0.4375, 0.25, 0.4375, 0.3125, 0.4062, 0.3125, 0.4062, 0.25, 0.4375, 0.6875, 0.4375, 0.75, 0.4062, 0.75, 0.4062, 0.6875, 0.4375, 0.1875, 0.4375, 0.25, 0.4062, 0.25, 0.4062, 0.1875, 0.4375, 0.625, 0.4375, 0.6875, 0.4062, 0.6875, 0.4062, 0.625, 0.4375, 0.125, 0.4375, 0.1875, 0.4062, 0.1875, 0.4062, 0.125, 0.4375, 0.5625, 0.4375, 0.625, 0.4062, 0.625, 0.4062, 0.5625, 0.4375, 0.0625, 0.4375, 0.125, 0.4062, 0.125, 0.4062, 0.0625, 0.4062, 0.25, 0.4062, 0.3125, 0.375, 0.3125, 0.375, 0.25, 0.4062, 0.6875, 0.4062, 0.75, 0.375, 0.75, 0.375, 0.6875, 0.4062, 0.1875, 0.4062, 0.25, 0.375, 0.25, 0.375, 0.1875, 0.4062, 0.625, 0.4062, 0.6875, 0.375, 0.6875, 0.375, 0.625, 0.4062, 0.125, 0.4062, 0.1875, 0.375, 0.1875, 0.375, 0.125, 0.4062, 0.5625, 0.4062, 0.625, 0.375, 0.625, 0.375, 0.5625, 0.4062, 0.0625, 0.4062, 0.125, 0.375, 0.125, 0.375, 0.0625, 0.4062, 0.5, 0.4062, 0.5625, 0.375, 0.5625, 0.375, 0.5, 0.4062, 0.9375, 0.3906, 1.0, 0.375, 0.9375, 0.3906, 0.0, 0.4062, 0.0625, 0.375, 0.0625, 0.4062, 0.4375, 0.4062, 0.5, 0.375, 0.5, 0.375, 0.4375, 0.4062, 0.875, 0.4062, 0.9375, 0.375, 0.9375, 0.375, 0.875, 0.4062, 0.375, 0.4062, 0.4375, 0.375, 0.4375, 0.375, 0.375, 0.4062, 0.8125, 0.4062, 0.875, 0.375, 0.875, 0.375, 0.8125, 0.4062, 0.3125, 0.4062, 0.375, 0.375, 0.375, 0.375, 0.3125, 0.4062, 0.75, 0.4062, 0.8125, 0.375, 0.8125, 0.375, 0.75, 0.3594, 0.0, 0.375, 0.0625, 0.3437, 0.0625, 0.375, 0.4375, 0.375, 0.5, 0.3437, 0.5, 0.3437, 0.4375, 0.375, 0.875, 0.375, 0.9375, 0.3437, 0.9375, 0.3437, 0.875, 0.375, 0.375, 0.375, 0.4375, 0.3437, 0.4375, 0.3437, 0.375, 0.375, 0.8125, 0.375, 0.875, 0.3437, 0.875, 0.3437, 0.8125, 0.375, 0.3125, 0.375, 0.375, 0.3437, 0.375, 0.3437, 0.3125, 0.375, 0.75, 0.375, 0.8125, 0.3437, 0.8125, 0.3437, 0.75, 0.375, 0.25, 0.375, 0.3125, 0.3437, 0.3125, 0.3437, 0.25, 0.375, 0.6875, 0.375, 0.75, 0.3437, 0.75, 0.3437, 0.6875, 0.375, 0.1875, 0.375, 0.25, 0.3437, 0.25, 0.3437, 0.1875, 0.375, 0.625, 0.375, 0.6875, 0.3437, 0.6875, 0.3437, 0.625, 0.375, 0.125, 0.375, 0.1875, 0.3437, 0.1875, 0.3437, 0.125, 0.375, 0.5625, 0.375, 0.625, 0.3437, 0.625, 0.3437, 0.5625, 0.375, 0.0625, 0.375, 0.125, 0.3437, 0.125, 0.3437, 0.0625, 0.375, 0.5, 0.375, 0.5625, 0.3437, 0.5625, 0.3437, 0.5, 0.375, 0.9375, 0.3594, 1.0, 0.3437, 0.9375, 0.3437, 0.1875, 0.3437, 0.25, 0.3125, 0.25, 0.3125, 0.1875, 0.3437, 0.625, 0.3437, 0.6875, 0.3125, 0.6875, 0.3125, 0.625, 0.3437, 0.125, 0.3437, 0.1875, 0.3125, 0.1875, 0.3125, 0.125, 0.3437, 0.5625, 0.3437, 0.625, 0.3125, 0.625, 0.3125, 0.5625, 0.3437, 0.0625, 0.3437, 0.125, 0.3125, 0.125, 0.3125, 0.0625, 0.3437, 0.5, 0.3437, 0.5625, 0.3125, 0.5625, 0.3125, 0.5, 0.3437, 0.9375, 0.3281, 1.0, 0.3125, 0.9375, 0.3281, 0.0, 0.3437, 0.0625, 0.3125, 0.0625, 0.3437, 0.4375, 0.3437, 0.5, 0.3125, 0.5, 0.3125, 0.4375, 0.3437, 0.875, 0.3437, 0.9375, 0.3125, 0.9375, 0.3125, 0.875, 0.3437, 0.375, 0.3437, 0.4375, 0.3125, 0.4375, 0.3125, 0.375, 0.3437, 0.8125, 0.3437, 0.875, 0.3125, 0.875, 0.3125, 0.8125, 0.3437, 0.3125, 0.3437, 0.375, 0.3125, 0.375, 0.3125, 0.3125, 0.3437, 0.75, 0.3437, 0.8125, 0.3125, 0.8125, 0.3125, 0.75, 0.3437, 0.25, 0.3437, 0.3125, 0.3125, 0.3125, 0.3125, 0.25, 0.3437, 0.6875, 0.3437, 0.75, 0.3125, 0.75, 0.3125, 0.6875, 0.3125, 0.875, 0.3125, 0.9375, 0.2812, 0.9375, 0.2812, 0.875, 0.3125, 0.375, 0.3125, 0.4375, 0.2812, 0.4375, 0.2812, 0.375, 0.3125, 0.8125, 0.3125, 0.875, 0.2812, 0.875, 0.2812, 0.8125, 0.3125, 0.3125, 0.3125, 0.375, 0.2812, 0.375, 0.2812, 0.3125, 0.3125, 0.75, 0.3125, 0.8125, 0.2812, 0.8125, 0.2812, 0.75, 0.3125, 0.25, 0.3125, 0.3125, 0.2812, 0.3125, 0.2812, 0.25, 0.3125, 0.6875, 0.3125, 0.75, 0.2812, 0.75, 0.2812, 0.6875, 0.3125, 0.1875, 0.3125, 0.25, 0.2812, 0.25, 0.2812, 0.1875, 0.3125, 0.625, 0.3125, 0.6875, 0.2812, 0.6875, 0.2812, 0.625, 0.3125, 0.125, 0.3125, 0.1875, 0.2812, 0.1875, 0.2812, 0.125, 0.3125, 0.5625, 0.3125, 0.625, 0.2812, 0.625, 0.2812, 0.5625, 0.3125, 0.0625, 0.3125, 0.125, 0.2812, 0.125, 0.2812, 0.0625, 0.3125, 0.5, 0.3125, 0.5625, 0.2812, 0.5625, 0.2812, 0.5, 0.3125, 0.9375, 0.2969, 1.0, 0.2812, 0.9375, 0.2969, 0.0, 0.3125, 0.0625, 0.2812, 0.0625, 0.3125, 0.4375, 0.3125, 0.5, 0.2812, 0.5, 0.2812, 0.4375, 0.2812, 0.625, 0.2812, 0.6875, 0.25, 0.6875, 0.25, 0.625, 0.2812, 0.125, 0.2812, 0.1875, 0.25, 0.1875, 0.25, 0.125, 0.2812, 0.5625, 0.2812, 0.625, 0.25, 0.625, 0.25, 0.5625, 0.2812, 0.0625, 0.2812, 0.125, 0.25, 0.125, 0.25, 0.0625, 0.2812, 0.5, 0.2812, 0.5625, 0.25, 0.5625, 0.25, 0.5, 0.2812, 0.9375, 0.2656, 1.0, 0.25, 0.9375, 0.2656, 0.0, 0.2812, 0.0625, 0.25, 0.0625, 0.2812, 0.4375, 0.2812, 0.5, 0.25, 0.5, 0.25, 0.4375, 0.2812, 0.875, 0.2812, 0.9375, 0.25, 0.9375, 0.25, 0.875, 0.2812, 0.375, 0.2812, 0.4375, 0.25, 0.4375, 0.25, 0.375, 0.2812, 0.8125, 0.2812, 0.875, 0.25, 0.875, 0.25, 0.8125, 0.2812, 0.3125, 0.2812, 0.375, 0.25, 0.375, 0.25, 0.3125, 0.2812, 0.75, 0.2812, 0.8125, 0.25, 0.8125, 0.25, 0.75, 0.2812, 0.25, 0.2812, 0.3125, 0.25, 0.3125, 0.25, 0.25, 0.2812, 0.6875, 0.2812, 0.75, 0.25, 0.75, 0.25, 0.6875, 0.2812, 0.1875, 0.2812, 0.25, 0.25, 0.25, 0.25, 0.1875, 0.25, 0.375, 0.25, 0.4375, 0.2187, 0.4375, 0.2188, 0.375, 0.25, 0.8125, 0.25, 0.875, 0.2188, 0.875, 0.2188, 0.8125, 0.25, 0.3125, 0.25, 0.375, 0.2188, 0.375, 0.2187, 0.3125, 0.25, 0.75, 0.25, 0.8125, 0.2188, 0.8125, 0.2187, 0.75, 0.25, 0.25, 0.25, 0.3125, 0.2187, 0.3125, 0.2187, 0.25, 0.25, 0.6875, 0.25, 0.75, 0.2187, 0.75, 0.2187, 0.6875, 0.25, 0.1875, 0.25, 0.25, 0.2187, 0.25, 0.2188, 0.1875, 0.25, 0.625, 0.25, 0.6875, 0.2187, 0.6875, 0.2188, 0.625, 0.25, 0.125, 0.25, 0.1875, 0.2188, 0.1875, 0.2188, 0.125, 0.25, 0.5625, 0.25, 0.625, 0.2188, 0.625, 0.2187, 0.5625, 0.25, 0.0625, 0.25, 0.125, 0.2188, 0.125, 0.2188, 0.0625, 0.25, 0.5, 0.25, 0.5625, 0.2187, 0.5625, 0.2187, 0.5, 0.25, 0.9375, 0.2344, 1.0, 0.2188, 0.9375, 0.2344, 0.0, 0.25, 0.0625, 0.2188, 0.0625, 0.25, 0.4375, 0.25, 0.5, 0.2187, 0.5, 0.2187, 0.4375, 0.25, 0.875, 0.25, 0.9375, 0.2188, 0.9375, 0.2188, 0.875, 0.2188, 0.125, 0.2188, 0.1875, 0.1875, 0.1875, 0.1875, 0.125, 0.2187, 0.5625, 0.2188, 0.625, 0.1875, 0.625, 0.1875, 0.5625, 0.2188, 0.0625, 0.2188, 0.125, 0.1875, 0.125, 0.1875, 0.0625, 0.2187, 0.5, 0.2187, 0.5625, 0.1875, 0.5625, 0.1875, 0.5, 0.2188, 0.9375, 0.2031, 1.0, 0.1875, 0.9375, 0.2031, 0.0, 0.2188, 0.0625, 0.1875, 0.0625, 0.2187, 0.4375, 0.2187, 0.5, 0.1875, 0.5, 0.1875, 0.4375, 0.2188, 0.875, 0.2188, 0.9375, 0.1875, 0.9375, 0.1875, 0.875, 0.2188, 0.375, 0.2187, 0.4375, 0.1875, 0.4375, 0.1875, 0.375, 0.2188, 0.8125, 0.2188, 0.875, 0.1875, 0.875, 0.1875, 0.8125, 0.2187, 0.3125, 0.2188, 0.375, 0.1875, 0.375, 0.1875, 0.3125, 0.2187, 0.75, 0.2188, 0.8125, 0.1875, 0.8125, 0.1875, 0.75, 0.2187, 0.25, 0.2187, 0.3125, 0.1875, 0.3125, 0.1875, 0.25, 0.2187, 0.6875, 0.2187, 0.75, 0.1875, 0.75, 0.1875, 0.6875, 0.2188, 0.1875, 0.2187, 0.25, 0.1875, 0.25, 0.1875, 0.1875, 0.2188, 0.625, 0.2187, 0.6875, 0.1875, 0.6875, 0.1875, 0.625, 0.1875, 0.8125, 0.1875, 0.875, 0.1563, 0.875, 0.1563, 0.8125, 0.1875, 0.3125, 0.1875, 0.375, 0.1563, 0.375, 0.1562, 0.3125, 0.1875, 0.75, 0.1875, 0.8125, 0.1563, 0.8125, 0.1563, 0.75, 0.1875, 0.25, 0.1875, 0.3125, 0.1562, 0.3125, 0.1563, 0.25, 0.1875, 0.6875, 0.1875, 0.75, 0.1563, 0.75, 0.1562, 0.6875, 0.1875, 0.1875, 0.1875, 0.25, 0.1563, 0.25, 0.1563, 0.1875, 0.1875, 0.625, 0.1875, 0.6875, 0.1562, 0.6875, 0.1563, 0.625, 0.1875, 0.125, 0.1875, 0.1875, 0.1563, 0.1875, 0.1563, 0.125, 0.1875, 0.5625, 0.1875, 0.625, 0.1563, 0.625, 0.1562, 0.5625, 0.1875, 0.0625, 0.1875, 0.125, 0.1563, 0.125, 0.1563, 0.0625, 0.1875, 0.5, 0.1875, 0.5625, 0.1562, 0.5625, 0.1562, 0.5, 0.1875, 0.9375, 0.1719, 1.0, 0.1563, 0.9375, 0.1719, 0.0, 0.1875, 0.0625, 0.1563, 0.0625, 0.1875, 0.4375, 0.1875, 0.5, 0.1562, 0.5, 0.1562, 0.4375, 0.1875, 0.875, 0.1875, 0.9375, 0.1563, 0.9375, 0.1563, 0.875, 0.1875, 0.375, 0.1875, 0.4375, 0.1562, 0.4375, 0.1563, 0.375, 0.1562, 0.5625, 0.1563, 0.625, 0.125, 0.625, 0.125, 0.5625, 0.1563, 0.0625, 0.1563, 0.125, 0.125, 0.125, 0.125, 0.0625, 0.1562, 0.5, 0.1562, 0.5625, 0.125, 0.5625, 0.125, 0.5, 0.1563, 0.9375, 0.1406, 1.0, 0.125, 0.9375, 0.1406, 0.0, 0.1563, 0.0625, 0.125, 0.0625, 0.1562, 0.4375, 0.1562, 0.5, 0.125, 0.5, 0.125, 0.4375, 0.1563, 0.875, 0.1563, 0.9375, 0.125, 0.9375, 0.125, 0.875, 0.1563, 0.375, 0.1562, 0.4375, 0.125, 0.4375, 0.125, 0.375, 0.1563, 0.8125, 0.1563, 0.875, 0.125, 0.875, 0.125, 0.8125, 0.1562, 0.3125, 0.1563, 0.375, 0.125, 0.375, 0.125, 0.3125, 0.1563, 0.75, 0.1563, 0.8125, 0.125, 0.8125, 0.125, 0.75, 0.1563, 0.25, 0.1562, 0.3125, 0.125, 0.3125, 0.125, 0.25, 0.1562, 0.6875, 0.1563, 0.75, 0.125, 0.75, 0.125, 0.6875, 0.1563, 0.1875, 0.1563, 0.25, 0.125, 0.25, 0.125, 0.1875, 0.1563, 0.625, 0.1562, 0.6875, 0.125, 0.6875, 0.125, 0.625, 0.1563, 0.125, 0.1563, 0.1875, 0.125, 0.1875, 0.125, 0.125, 0.125, 0.3125, 0.125, 0.375, 0.09375, 0.375, 0.09375, 0.3125, 0.125, 0.75, 0.125, 0.8125, 0.09375, 0.8125, 0.09375, 0.75, 0.125, 0.25, 0.125, 0.3125, 0.09375, 0.3125, 0.09375, 0.25, 0.125, 0.6875, 0.125, 0.75, 0.09375, 0.75, 0.09375, 0.6875, 0.125, 0.1875, 0.125, 0.25, 0.09375, 0.25, 0.09375, 0.1875, 0.125, 0.625, 0.125, 0.6875, 0.09375, 0.6875, 0.09375, 0.625, 0.125, 0.125, 0.125, 0.1875, 0.09375, 0.1875, 0.09375, 0.125, 0.125, 0.5625, 0.125, 0.625, 0.09375, 0.625, 0.09375, 0.5625, 0.125, 0.0625, 0.125, 0.125, 0.09375, 0.125, 0.09375, 0.0625, 0.125, 0.5, 0.125, 0.5625, 0.09375, 0.5625, 0.09375, 0.5, 0.125, 0.9375, 0.1094, 1.0, 0.09375, 0.9375, 0.1094, 0.0, 0.125, 0.0625, 0.09375, 0.0625, 0.125, 0.4375, 0.125, 0.5, 0.09375, 0.5, 0.09375, 0.4375, 0.125, 0.875, 0.125, 0.9375, 0.09375, 0.9375, 0.09375, 0.875, 0.125, 0.375, 0.125, 0.4375, 0.09375, 0.4375, 0.09375, 0.375, 0.125, 0.8125, 0.125, 0.875, 0.09375, 0.875, 0.09375, 0.8125, 0.09375, 0.0625, 0.09375, 0.125, 0.0625, 0.125, 0.0625, 0.0625, 0.09375, 0.5, 0.09375, 0.5625, 0.0625, 0.5625, 0.0625, 0.5, 0.09375, 0.9375, 0.07813, 1.0, 0.0625, 0.9375, 0.07813, 0.0, 0.09375, 0.0625, 0.0625, 0.0625, 0.09375, 0.4375, 0.09375, 0.5, 0.0625, 0.5, 0.0625, 0.4375, 0.09375, 0.875, 0.09375, 0.9375, 0.0625, 0.9375, 0.0625, 0.875, 0.09375, 0.375, 0.09375, 0.4375, 0.0625, 0.4375, 0.0625, 0.375, 0.09375, 0.8125, 0.09375, 0.875, 0.0625, 0.875, 0.0625, 0.8125, 0.09375, 0.3125, 0.09375, 0.375, 0.0625, 0.375, 0.0625, 0.3125, 0.09375, 0.75, 0.09375, 0.8125, 0.0625, 0.8125, 0.0625, 0.75, 0.09375, 0.25, 0.09375, 0.3125, 0.0625, 0.3125, 0.0625, 0.25, 0.09375, 0.6875, 0.09375, 0.75, 0.0625, 0.75, 0.0625, 0.6875, 0.09375, 0.1875, 0.09375, 0.25, 0.0625, 0.25, 0.0625, 0.1875, 0.09375, 0.625, 0.09375, 0.6875, 0.0625, 0.6875, 0.0625, 0.625, 0.09375, 0.125, 0.09375, 0.1875, 0.0625, 0.1875, 0.0625, 0.125, 0.09375, 0.5625, 0.09375, 0.625, 0.0625, 0.625, 0.0625, 0.5625, 0.0625, 0.25, 0.0625, 0.3125, 0.03125, 0.3125, 0.03125, 0.25, 0.0625, 0.6875, 0.0625, 0.75, 0.03125, 0.75, 0.03125, 0.6875, 0.0625, 0.1875, 0.0625, 0.25, 0.03125, 0.25, 0.03125, 0.1875, 0.0625, 0.625, 0.0625, 0.6875, 0.03125, 0.6875, 0.03125, 0.625, 0.0625, 0.125, 0.0625, 0.1875, 0.03125, 0.1875, 0.03125, 0.125, 0.0625, 0.5625, 0.0625, 0.625, 0.03125, 0.625, 0.03125, 0.5625, 0.0625, 0.0625, 0.0625, 0.125, 0.03125, 0.125, 0.03125, 0.0625, 0.0625, 0.5, 0.0625, 0.5625, 0.03125, 0.5625, 0.03125, 0.5, 0.0625, 0.9375, 0.04688, 1.0, 0.03125, 0.9375, 0.04688, 0.0, 0.0625, 0.0625, 0.03125, 0.0625, 0.0625, 0.4375, 0.0625, 0.5, 0.03125, 0.5, 0.03125, 0.4375, 0.0625, 0.875, 0.0625, 0.9375, 0.03125, 0.9375, 0.03125, 0.875, 0.0625, 0.375, 0.0625, 0.4375, 0.03125, 0.4375, 0.03125, 0.375, 0.0625, 0.8125, 0.0625, 0.875, 0.03125, 0.875, 0.03125, 0.8125, 0.0625, 0.3125, 0.0625, 0.375, 0.03125, 0.375, 0.03125, 0.3125, 0.0625, 0.75, 0.0625, 0.8125, 0.03125, 0.8125, 0.03125, 0.75, 0.03125, 0.9375, 0.01563, 1.0, 2.384e-07, 0.9375, 0.01563, 0.0, 0.03125, 0.0625, 2.384e-07, 0.0625, 0.03125, 0.4375, 0.03125, 0.5, 0.0, 0.5, 0.0, 0.4375, 0.03125, 0.875, 0.03125, 0.9375, 2.384e-07, 0.9375, 8.941e-08, 0.875, 0.03125, 0.375, 0.03125, 0.4375, 0.0, 0.4375, 5.96e-08, 0.375, 0.03125, 0.8125, 0.03125, 0.875, 8.941e-08, 0.875, 5.96e-08, 0.8125, 0.03125, 0.3125, 0.03125, 0.375, 5.96e-08, 0.375, 0.0, 0.3125, 0.03125, 0.75, 0.03125, 0.8125, 5.96e-08, 0.8125, 0.0, 0.75, 0.03125, 0.25, 0.03125, 0.3125, 0.0, 0.3125, 0.0, 0.25, 0.03125, 0.6875, 0.03125, 0.75, 0.0, 0.75, 0.0, 0.6875, 0.03125, 0.1875, 0.03125, 0.25, 0.0, 0.25, 5.96e-08, 0.1875, 0.03125, 0.625, 0.03125, 0.6875, 0.0, 0.6875, 5.96e-08, 0.625, 0.03125, 0.125, 0.03125, 0.1875, 5.96e-08, 0.1875, 8.941e-08, 0.125, 0.03125, 0.5625, 0.03125, 0.625, 5.96e-08, 0.625, 0.0, 0.5625, 0.03125, 0.0625, 0.03125, 0.125, 8.941e-08, 0.125, 2.384e-07, 0.0625, 0.03125, 0.5, 0.03125, 0.5625, 0.0, 0.5625, 0.0, 0.5, 1.0, 0.6875, 1.0, 0.75, 0.9688, 0.75, 0.9688, 0.6875, 1.0, 0.1875, 1.0, 0.25, 0.9688, 0.25, 0.9688, 0.1875, 1.0, 0.625, 1.0, 0.6875, 0.9688, 0.6875, 0.9688, 0.625, 1.0, 0.125, 1.0, 0.1875, 0.9688, 0.1875, 0.9688, 0.125, 1.0, 0.5625, 1.0, 0.625, 0.9688, 0.625, 0.9688, 0.5625, 1.0, 0.0625, 1.0, 0.125, 0.9688, 0.125, 0.9688, 0.0625, 1.0, 0.5, 1.0, 0.5625, 0.9688, 0.5625, 0.9688, 0.5, 1.0, 0.9375, 0.9844, 1.0, 0.9688, 0.9375, 0.9844, 0.0, 1.0, 0.0625, 0.9688, 0.0625, 1.0, 0.4375, 1.0, 0.5, 0.9688, 0.5, 0.9688, 0.4375, 1.0, 0.875, 1.0, 0.9375, 0.9688, 0.9375, 0.9688, 0.875, 1.0, 0.375, 1.0, 0.4375, 0.9688, 0.4375, 0.9688, 0.375, 1.0, 0.8125, 1.0, 0.875, 0.9688, 0.875, 0.9688, 0.8125, 1.0, 0.3125, 1.0, 0.375, 0.9688, 0.375, 0.9688, 0.3125, 1.0, 0.75, 1.0, 0.8125, 0.9688, 0.8125, 0.9688, 0.75, 1.0, 0.25, 1.0, 0.3125, 0.9688, 0.3125, 0.9688, 0.25, 0.9688, 0.4375, 0.9688, 0.5, 0.9375, 0.5, 0.9375, 0.4375, 0.9688, 0.875, 0.9688, 0.9375, 0.9375, 0.9375, 0.9375, 0.875, 0.9688, 0.375, 0.9688, 0.4375, 0.9375, 0.4375, 0.9375, 0.375, 0.9688, 0.8125, 0.9688, 0.875, 0.9375, 0.875, 0.9375, 0.8125, 0.9688, 0.3125, 0.9688, 0.375, 0.9375, 0.375, 0.9375, 0.3125, 0.9688, 0.75, 0.9688, 0.8125, 0.9375, 0.8125, 0.9375, 0.75, 0.9688, 0.25, 0.9688, 0.3125, 0.9375, 0.3125, 0.9375, 0.25, 0.9688, 0.6875, 0.9688, 0.75, 0.9375, 0.75, 0.9375, 0.6875, 0.9688, 0.1875, 0.9688, 0.25, 0.9375, 0.25, 0.9375, 0.1875, 0.9688, 0.625, 0.9688, 0.6875, 0.9375, 0.6875, 0.9375, 0.625, 0.9688, 0.125, 0.9688, 0.1875, 0.9375, 0.1875, 0.9375, 0.125, 0.9688, 0.5625, 0.9688, 0.625, 0.9375, 0.625, 0.9375, 0.5625, 0.9688, 0.0625, 0.9688, 0.125, 0.9375, 0.125, 0.9375, 0.0625, 0.9688, 0.5, 0.9688, 0.5625, 0.9375, 0.5625, 0.9375, 0.5, 0.9688, 0.9375, 0.9531, 1.0, 0.9375, 0.9375, 0.9531, 0.0, 0.9688, 0.0625, 0.9375, 0.0625, 0.9375, 0.1875, 0.9375, 0.25, 0.9062, 0.25, 0.9062, 0.1875, 0.9375, 0.625, 0.9375, 0.6875, 0.9062, 0.6875, 0.9062, 0.625, 0.9375, 0.125, 0.9375, 0.1875, 0.9062, 0.1875, 0.9063, 0.125, 0.9375, 0.5625, 0.9375, 0.625, 0.9062, 0.625, 0.9062, 0.5625, 0.9375, 0.0625, 0.9375, 0.125, 0.9063, 0.125, 0.9063, 0.0625, 0.9375, 0.5, 0.9375, 0.5625, 0.9062, 0.5625, 0.9062, 0.5, 0.9375, 0.9375, 0.9219, 1.0, 0.9063, 0.9375, 0.9219, 0.0, 0.9375, 0.0625, 0.9063, 0.0625, 0.9375, 0.4375, 0.9375, 0.5, 0.9062, 0.5, 0.9062, 0.4375, 0.9375, 0.875, 0.9375, 0.9375, 0.9063, 0.9375, 0.9063, 0.875, 0.9375, 0.375, 0.9375, 0.4375, 0.9062, 0.4375, 0.9062, 0.375, 0.9375, 0.8125, 0.9375, 0.875, 0.9063, 0.875, 0.9062, 0.8125, 0.9375, 0.3125, 0.9375, 0.375, 0.9062, 0.375, 0.9062, 0.3125, 0.9375, 0.75, 0.9375, 0.8125, 0.9062, 0.8125, 0.9062, 0.75, 0.9375, 0.25, 0.9375, 0.3125, 0.9062, 0.3125, 0.9062, 0.25, 0.9375, 0.6875, 0.9375, 0.75, 0.9062, 0.75, 0.9062, 0.6875, 0.9063, 0.875, 0.9063, 0.9375, 0.875, 0.9375, 0.875, 0.875, 0.9062, 0.375, 0.9062, 0.4375, 0.875, 0.4375, 0.875, 0.375, 0.9062, 0.8125, 0.9063, 0.875, 0.875, 0.875, 0.875, 0.8125, 0.9062, 0.3125, 0.9062, 0.375, 0.875, 0.375, 0.875, 0.3125, 0.9062, 0.75, 0.9062, 0.8125, 0.875, 0.8125, 0.875, 0.75, 0.9062, 0.25, 0.9062, 0.3125, 0.875, 0.3125, 0.875, 0.25, 0.9062, 0.6875, 0.9062, 0.75, 0.875, 0.75, 0.875, 0.6875, 0.9062, 0.1875, 0.9062, 0.25, 0.875, 0.25, 0.875, 0.1875, 0.9062, 0.625, 0.9062, 0.6875, 0.875, 0.6875, 0.875, 0.625, 0.9063, 0.125, 0.9062, 0.1875, 0.875, 0.1875, 0.875, 0.125, 0.9062, 0.5625, 0.9062, 0.625, 0.875, 0.625, 0.875, 0.5625, 0.9063, 0.0625, 0.9063, 0.125, 0.875, 0.125, 0.875, 0.0625, 0.9062, 0.5, 0.9062, 0.5625, 0.875, 0.5625, 0.875, 0.5, 0.9063, 0.9375, 0.8906, 1.0, 0.875, 0.9375, 0.8906, 0.0, 0.9063, 0.0625, 0.875, 0.0625, 0.9062, 0.4375, 0.9062, 0.5, 0.875, 0.5, 0.875, 0.4375, 0.875, 0.625, 0.875, 0.6875, 0.8438, 0.6875, 0.8438, 0.625, 0.875, 0.125, 0.875, 0.1875, 0.8438, 0.1875, 0.8438, 0.125, 0.875, 0.5625, 0.875, 0.625, 0.8438, 0.625, 0.8438, 0.5625, 0.875, 0.0625, 0.875, 0.125, 0.8438, 0.125, 0.8438, 0.0625, 0.875, 0.5, 0.875, 0.5625, 0.8438, 0.5625, 0.8438, 0.5, 0.875, 0.9375, 0.8594, 1.0, 0.8438, 0.9375, 0.8594, 0.0, 0.875, 0.0625, 0.8438, 0.0625, 0.875, 0.4375, 0.875, 0.5, 0.8438, 0.5, 0.8438, 0.4375, 0.875, 0.875, 0.875, 0.9375, 0.8438, 0.9375, 0.8438, 0.875, 0.875, 0.375, 0.875, 0.4375, 0.8438, 0.4375, 0.8438, 0.375, 0.875, 0.8125, 0.875, 0.875, 0.8438, 0.875, 0.8438, 0.8125, 0.875, 0.3125, 0.875, 0.375, 0.8438, 0.375, 0.8438, 0.3125, 0.875, 0.75, 0.875, 0.8125, 0.8438, 0.8125, 0.8438, 0.75, 0.875, 0.25, 0.875, 0.3125, 0.8438, 0.3125, 0.8438, 0.25, 0.875, 0.6875, 0.875, 0.75, 0.8438, 0.75, 0.8438, 0.6875, 0.875, 0.1875, 0.875, 0.25, 0.8438, 0.25, 0.8438, 0.1875, 0.8438, 0.375, 0.8438, 0.4375, 0.8125, 0.4375, 0.8125, 0.375, 0.8438, 0.8125, 0.8438, 0.875, 0.8125, 0.875, 0.8125, 0.8125, 0.8438, 0.3125, 0.8438, 0.375, 0.8125, 0.375, 0.8125, 0.3125, 0.8438, 0.75, 0.8438, 0.8125, 0.8125, 0.8125, 0.8125, 0.75, 0.8438, 0.25, 0.8438, 0.3125, 0.8125, 0.3125, 0.8125, 0.25, 0.8438, 0.6875, 0.8438, 0.75, 0.8125, 0.75, 0.8125, 0.6875, 0.8438, 0.1875, 0.8438, 0.25, 0.8125, 0.25, 0.8125, 0.1875, 0.8438, 0.625, 0.8438, 0.6875, 0.8125, 0.6875, 0.8125, 0.625, 0.8438, 0.125, 0.8438, 0.1875, 0.8125, 0.1875, 0.8125, 0.125, 0.8438, 0.5625, 0.8438, 0.625, 0.8125, 0.625, 0.8125, 0.5625, 0.8438, 0.0625, 0.8438, 0.125, 0.8125, 0.125, 0.8125, 0.0625, 0.8438, 0.5, 0.8438, 0.5625, 0.8125, 0.5625, 0.8125, 0.5, 0.8438, 0.9375, 0.8281, 1.0, 0.8125, 0.9375, 0.8281, 0.0, 0.8438, 0.0625, 0.8125, 0.0625, 0.8438, 0.4375, 0.8438, 0.5, 0.8125, 0.5, 0.8125, 0.4375, 0.8438, 0.875, 0.8438, 0.9375, 0.8125, 0.9375, 0.8125, 0.875, 0.8125, 0.125, 0.8125, 0.1875, 0.7812, 0.1875, 0.7812, 0.125, 0.8125, 0.5625, 0.8125, 0.625, 0.7812, 0.625, 0.7812, 0.5625, 0.8125, 0.0625, 0.8125, 0.125, 0.7812, 0.125, 0.7812, 0.0625, 0.8125, 0.5, 0.8125, 0.5625, 0.7812, 0.5625, 0.7812, 0.5, 0.8125, 0.9375, 0.7969, 1.0, 0.7812, 0.9375, 0.7969, 0.0, 0.8125, 0.0625, 0.7812, 0.0625, 0.8125, 0.4375, 0.8125, 0.5, 0.7812, 0.5, 0.7812, 0.4375, 0.8125, 0.875, 0.8125, 0.9375, 0.7812, 0.9375, 0.7812, 0.875, 0.8125, 0.375, 0.8125, 0.4375, 0.7812, 0.4375, 0.7812, 0.375, 0.8125, 0.8125, 0.8125, 0.875, 0.7812, 0.875, 0.7812, 0.8125, 0.8125, 0.3125, 0.8125, 0.375, 0.7812, 0.375, 0.7812, 0.3125, 0.8125, 0.75, 0.8125, 0.8125, 0.7812, 0.8125, 0.7812, 0.75, 0.8125, 0.25, 0.8125, 0.3125, 0.7812, 0.3125, 0.7812, 0.25, 0.8125, 0.6875, 0.8125, 0.75, 0.7812, 0.75, 0.7812, 0.6875, 0.8125, 0.1875, 0.8125, 0.25, 0.7812, 0.25, 0.7812, 0.1875, 0.8125, 0.625, 0.8125, 0.6875, 0.7812, 0.6875, 0.7812, 0.625, 0.7812, 0.3125, 0.7812, 0.375, 0.75, 0.375, 0.75, 0.3125, 0.7812, 0.75, 0.7812, 0.8125, 0.75, 0.8125, 0.75, 0.75, 0.7812, 0.25, 0.7812, 0.3125, 0.75, 0.3125, 0.75, 0.25, 0.7812, 0.6875, 0.7812, 0.75, 0.75, 0.75, 0.75, 0.6875, 0.7812, 0.1875, 0.7812, 0.25, 0.75, 0.25, 0.75, 0.1875, 0.7812, 0.625, 0.7812, 0.6875, 0.75, 0.6875, 0.75, 0.625, 0.7812, 0.125, 0.7812, 0.1875, 0.75, 0.1875, 0.75, 0.125, 0.7812, 0.5625, 0.7812, 0.625, 0.75, 0.625, 0.75, 0.5625, 0.7812, 0.0625, 0.7812, 0.125, 0.75, 0.125, 0.75, 0.0625, 0.7812, 0.5, 0.7812, 0.5625, 0.75, 0.5625, 0.75, 0.5, 0.7812, 0.9375, 0.7656, 1.0, 0.75, 0.9375, 0.7656, 0.0, 0.7812, 0.0625, 0.75, 0.0625, 0.7812, 0.4375, 0.7812, 0.5, 0.75, 0.5, 0.75, 0.4375, 0.7812, 0.875, 0.7812, 0.9375, 0.75, 0.9375, 0.75, 0.875, 0.7812, 0.375, 0.7812, 0.4375, 0.75, 0.4375, 0.75, 0.375, 0.7812, 0.8125, 0.7812, 0.875, 0.75, 0.875, 0.75, 0.8125])
me_cone_001.use_remesh_fix_poles = True
me_cone_001.use_remesh_preserve_attributes = False
me_cone_001.use_mirror_vertex_groups = False
me_cone_001.update()

# ---- objects
ob_cone = bpy.data.objects.new('Cone', me_cone)
ob_cone_001 = bpy.data.objects.new('Cone.001', me_cone_001)

# ---- transforms, parenting, visibility, modifiers, constraints
ob_cone.location = (0.0, 0.0, 0.0)
ob_cone.scale = (0.4938, 0.4938, 0.1482)
ob_cone.lineart.crease_threshold = 0.0
ob_cone_001.location = (0.0, 0.0, 0.0)
ob_cone_001.scale = (0.4938, 0.4938, 0.1482)
ob_cone_001.lineart.crease_threshold = 0.0

# ---- collection membership
col_collection.objects.link(ob_cone)
col_collection.objects.link(ob_cone_001)

# ---- scene / render settings (as saved in the file)
scene.frame_start = 1; scene.frame_end = 250; scene.frame_set(2)
scene.render.engine = 'BLENDER_EEVEE_NEXT'
scene.cycles.use_denoising = False
scene.cycles.samples = 128
scene.cycles.sampling_pattern = 'TABULATED_SOBOL'
scene.cycles.use_adaptive_sampling = False
scene.cycles.use_light_tree = False
scene.view_settings.view_transform = 'Filmic'
bpy.context.view_layer.update()

# ---- added for rendering (the .blend has no active camera and no usable light): camera, sun
cam_auto = bpy.data.cameras.new('AutoCamera')
cam_auto.lens = 50.0
cam_auto.sensor_width = 36.0
cam_auto.clip_end = 1000.0
ob_auto_camera = bpy.data.objects.new('AutoCamera', cam_auto)
scene.collection.objects.link(ob_auto_camera)
ob_auto_camera.location = (1.32485, -1.58982, 1.05039)
ob_auto_camera.rotation_euler = (1.09748, -7.21219e-08, 0.694738)
scene.camera = ob_auto_camera
light_auto_sun = bpy.data.lights.new('AutoSun', 'SUN')
light_auto_sun.energy = 3.0
light_auto_sun.angle = 0.0523599
ob_auto_sun = bpy.data.objects.new('AutoSun', light_auto_sun)
scene.collection.objects.link(ob_auto_sun)
ob_auto_sun.rotation_euler = (0.872665, 0.174533, 0.523599)
bpy.context.view_layer.update()
